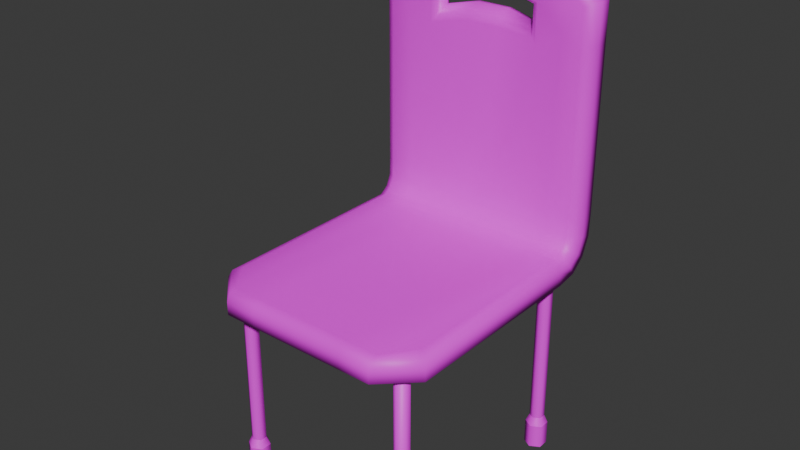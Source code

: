 # Source: Chair.blend  (saved by Blender 4.3.34; exported with 4.5.12 LTS)
import bpy
from mathutils import Matrix  # noqa: F401  (used for matrix-valued properties, if any)

bpy.ops.wm.read_factory_settings(use_empty=True)
scene = bpy.context.scene
scene.name = 'Scene'

# ---- collections
col_collection = bpy.data.collections.new('Collection'); scene.collection.children.link(col_collection)

# ---- images (referenced by path relative to the original .blend; pixels are not part of the script)
import os
ASSET_DIR = os.environ.get("B2B_ASSET_DIR", "")  # directory of the original .blend (textures are referenced by path, not embedded)
HERE = os.path.dirname(os.path.abspath(__file__))  # packed textures are extracted next to this script under _unpacked/

def load_image(name, relpath, width, height, colorspace="sRGB"):
    """Load a texture the original file referenced (path relative to the .blend, or extracted next to this script)."""
    p = next((c for c in (os.path.join(HERE, relpath), os.path.join(ASSET_DIR, relpath)) if relpath and os.path.exists(c)), "")
    if p:
        img = bpy.data.images.load(p, check_existing=True)
        img.name = name
    else:  # same state as the original file: an image datablock whose file is absent (Cycles renders it pink)
        img = bpy.data.images.new(name, width, height)
        img.source = "FILE"
        img.filepath = "//" + (relpath or name)
    img.colorspace_settings.name = colorspace
    return img
img_chair_png = load_image('Chair.png', 'Textures/Chair.png', 1024, 1024, 'sRGB')
img_metal_png = load_image('Metal.png', 'Textures/Metal.png', 1024, 1024, 'sRGB')

# ---- materials (node trees are filled in below, after node groups)
mat_material = bpy.data.materials.new('Material')
mat_material.alpha_threshold = 0.0
mat_material.roughness = 0.5
mat_material.line_color = (0.0, 0.0, 0.0, 1.0)
mat_material_001 = bpy.data.materials.new('Material.001')

# ---- material node trees
mat_material.use_nodes = True; mat_material.node_tree.nodes.clear()
_N = mat_material.node_tree.nodes; _L = mat_material.node_tree.links
n0 = _N.new('ShaderNodeOutputMaterial'); n0.name = 'Material Output'; n0.location = (300, 300)
n1 = _N.new('ShaderNodeBsdfPrincipled'); n1.name = 'Principled BSDF'; n1.location = (10, 300)
n1.inputs[3].default_value = 1.45
n2 = _N.new('ShaderNodeTexImage'); n2.name = 'Image Texture'; n2.location = (-280, 280)
n2.image = img_chair_png
_L.new(n1.outputs[0], n0.inputs[0])
_L.new(n2.outputs[0], n1.inputs[0])
n0.is_active_output = True
mat_material_001.use_nodes = True; mat_material_001.node_tree.nodes.clear()
_N = mat_material_001.node_tree.nodes; _L = mat_material_001.node_tree.links
n0 = _N.new('ShaderNodeBsdfPrincipled'); n0.name = 'Principled BSDF'; n0.location = (10, 300)
n1 = _N.new('ShaderNodeOutputMaterial'); n1.name = 'Material Output'; n1.location = (300, 300)
n2 = _N.new('ShaderNodeTexImage'); n2.name = 'Image Texture'; n2.location = (-280, 280)
n2.image = img_metal_png
_L.new(n0.outputs[0], n1.inputs[0])
_L.new(n2.outputs[0], n0.inputs[0])
n1.is_active_output = True

# ---- world
world_world = bpy.data.worlds.new('World'); scene.world = world_world
world_world.use_nodes = True; world_world.node_tree.nodes.clear()
_N = world_world.node_tree.nodes; _L = world_world.node_tree.links
n0 = _N.new('ShaderNodeOutputWorld'); n0.name = 'World Output'; n0.location = (300, 300)
n1 = _N.new('ShaderNodeBackground'); n1.name = 'Background'; n1.location = (10, 300)
n1.inputs[0].default_value = (0.05088, 0.05088, 0.05088, 1.0)
_L.new(n1.outputs[0], n0.inputs[0])
n0.is_active_output = True
world_world.color = (0.05088, 0.05088, 0.05088)
world_world.sun_shadow_jitter_overblur = 0.0

# ---- meshes
me_cube = bpy.data.meshes.new('Cube')
me_cube.from_pydata([(-1.0, -1.123, 1.8), (-1.0, 0.6029, 1.8), (1.0, -1.123, 1.8), (1.0, 0.6029, 1.8), (1.0, 0.7937, 1.83), (-1.0, 0.7937, 1.83), (1.0, 0.9202, 1.933), (-1.0, 0.9202, 1.933), (1.0, 0.9923, 2.098), (-1.0, 0.9923, 2.098), (1.0, 1.0, 2.295), (-1.0, 1.0, 2.295), (1.0, 1.0, 4.053), (-1.0, 1.0, 4.053), (-0.7143, -1.397, 1.8), (-0.4286, -1.397, 1.8), (-0.1429, -1.397, 1.8), (0.1429, -1.397, 1.8), (0.4286, -1.397, 1.8), (0.7143, -1.397, 1.8), (-0.7143, 0.6029, 2.0), (-0.4286, 0.6029, 2.0), (-0.1429, 0.6029, 2.0), (0.1429, 0.6029, 2.0), (0.4286, 0.6029, 2.0), (0.7143, 0.6029, 2.0), (0.7143, 0.6029, 1.8), (0.4286, 0.6029, 1.8), (0.1429, 0.6029, 1.8), (-0.1429, 0.6029, 1.8), (-0.4286, 0.6029, 1.8), (-0.7143, 0.6029, 1.8), (-0.7143, 0.6876, 2.0), (-0.4286, 0.6876, 2.0), (-0.1429, 0.6876, 2.0), (0.1429, 0.6876, 2.0), (0.4286, 0.6876, 2.0), (0.7143, 0.6876, 2.0), (0.7143, 0.7937, 1.83), (0.4286, 0.7937, 1.83), (0.1429, 0.7937, 1.83), (-0.1429, 0.7937, 1.83), (-0.4286, 0.7937, 1.83), (-0.7143, 0.7937, 1.83), (-0.7143, 0.7574, 2.049), (-0.4286, 0.7574, 2.049), (-0.1429, 0.7574, 2.049), (0.1429, 0.7574, 2.049), (0.4286, 0.7574, 2.049), (0.7143, 0.7574, 2.049), (0.7143, 0.9202, 1.933), (0.4286, 0.9202, 1.933), (0.1429, 0.9202, 1.933), (-0.1429, 0.9202, 1.933), (-0.4286, 0.9202, 1.933), (-0.7143, 0.9202, 1.933), (-0.7143, 0.7959, 2.136), (-0.4286, 0.7959, 2.136), (-0.1429, 0.7959, 2.136), (0.1429, 0.7959, 2.136), (0.4286, 0.7959, 2.136), (0.7143, 0.7959, 2.136), (0.7143, 0.9923, 2.098), (0.4286, 0.9923, 2.098), (0.1429, 0.9923, 2.098), (-0.1429, 0.9923, 2.098), (-0.4286, 0.9923, 2.098), (-0.7143, 0.9923, 2.098), (-0.7143, 0.8012, 2.295), (-0.4286, 0.8012, 2.295), (-0.1429, 0.8012, 2.295), (0.1429, 0.8012, 2.295), (0.4286, 0.8013, 2.295), (0.7143, 0.8013, 2.295), (0.7143, 1.0, 2.295), (0.4286, 1.0, 2.295), (0.1429, 1.0, 2.295), (-0.1429, 1.0, 2.295), (-0.4286, 1.0, 2.295), (-0.7143, 1.0, 2.295), (0.7339, 1.0, 4.251), (0.448, 1.0, 4.41), (0.1512, 1.0, 4.503), (-0.1512, 1.0, 4.503), (-0.448, 1.0, 4.41), (-0.7339, 1.0, 4.251), (-0.9056, -1.041, 2.0), (-1.0, -1.123, 1.912), (-0.9724, -1.099, 1.974), (-0.9056, 0.6029, 2.0), (-1.0, 0.6029, 1.914), (-0.9724, 0.6029, 1.975), (0.9056, -1.041, 2.0), (1.0, -1.123, 1.912), (0.9724, -1.099, 1.974), (1.0, 0.6029, 1.914), (0.9056, 0.6029, 2.0), (0.9724, 0.6029, 1.975), (1.0, 0.7403, 1.915), (0.9056, 0.6876, 2.0), (0.9724, 0.703, 1.975), (-0.9056, 0.6876, 2.0), (-1.0, 0.7403, 1.915), (-0.9724, 0.703, 1.975), (1.0, 0.8409, 1.989), (0.9056, 0.7574, 2.049), (0.9724, 0.7819, 2.032), (-0.9056, 0.7574, 2.049), (-1.0, 0.8409, 1.989), (-0.9724, 0.7819, 2.032), (1.0, 0.8955, 2.116), (0.9056, 0.7959, 2.136), (0.9724, 0.825, 2.13), (-0.9056, 0.7959, 2.136), (-1.0, 0.8955, 2.116), (-0.9724, 0.825, 2.13), (1.0, 0.9002, 2.295), (0.9056, 0.8013, 2.295), (0.9724, 0.8302, 2.295), (-0.9056, 0.8012, 2.295), (-1.0, 0.9002, 2.295), (-0.9724, 0.8302, 2.295), (0.9056, 0.8013, 4.017), (1.0, 0.8993, 4.053), (0.9724, 0.83, 4.042), (-0.9056, 0.8012, 4.017), (-1.0, 0.8993, 4.053), (-0.9724, 0.83, 4.042), (0.7143, -1.303, 2.0), (0.7143, -1.397, 1.911), (0.7143, -1.369, 1.974), (0.4286, -1.303, 2.0), (0.4286, -1.397, 1.91), (0.4286, -1.369, 1.974), (0.1429, -1.303, 2.0), (0.1429, -1.397, 1.91), (0.1429, -1.369, 1.974), (-0.1429, -1.303, 2.0), (-0.1429, -1.397, 1.91), (-0.1429, -1.369, 1.974), (-0.4286, -1.303, 2.0), (-0.4286, -1.397, 1.91), (-0.4286, -1.369, 1.974), (-0.7143, -1.397, 1.911), (-0.7143, -1.303, 2.0), (-0.7143, -1.369, 1.974), (-0.7334, 0.8012, 4.145), (-0.7341, 0.8986, 4.25), (-0.7339, 0.8298, 4.219), (-0.4477, 0.8012, 4.304), (-0.4482, 0.8982, 4.409), (-0.4482, 0.8297, 4.378), (-0.1511, 0.8012, 4.397), (-0.1514, 0.898, 4.502), (-0.1513, 0.8296, 4.471), (0.1511, 0.8012, 4.397), (0.1514, 0.898, 4.502), (0.1513, 0.8296, 4.471), (0.4477, 0.8013, 4.304), (0.4482, 0.8982, 4.409), (0.4482, 0.8297, 4.378), (0.7341, 0.8986, 4.25), (0.7334, 0.8013, 4.145), (0.7339, 0.8298, 4.219), (1.0, 1.0, 3.721), (-1.0, 1.0, 3.721), (0.7312, 1.0, 3.892), (-0.7312, 1.0, 3.892), (0.9056, 0.8013, 3.69), (0.9724, 0.83, 3.712), (1.0, 0.8994, 3.721), (-0.9056, 0.8012, 3.69), (-0.9724, 0.83, 3.712), (-1.0, 0.8994, 3.721), (0.7308, 0.8013, 3.8), (-0.7308, 0.8012, 3.8), (0.9056, 0.8013, 3.488), (-0.9724, 0.83, 3.508), (-1.0, 0.8995, 3.517), (0.7291, 0.8013, 3.588), (1.0, 1.0, 3.517), (-1.0, 1.0, 3.517), (0.7295, 1.0, 3.67), (-0.7295, 1.0, 3.67), (0.9724, 0.83, 3.508), (1.0, 0.8995, 3.517), (-0.9056, 0.8012, 3.488), (-0.7291, 0.8012, 3.588), (0.4452, 0.9408, 4.002), (0.5083, 1.0, 4.076), (0.4638, 0.9827, 4.035), (0.1503, 1.0, 4.173), (0.1501, 0.941, 4.082), (0.1501, 0.9827, 4.12), (-0.1503, 1.0, 4.173), (-0.1501, 0.941, 4.082), (-0.1501, 0.9827, 4.12), (-0.5083, 1.0, 4.076), (-0.4452, 0.9408, 4.002), (-0.4638, 0.9827, 4.035), (-0.4451, 0.86, 3.964), (-0.5081, 0.8012, 3.984), (-0.4635, 0.8185, 3.959), (-0.1502, 0.8012, 4.082), (-0.15, 0.8599, 4.045), (-0.1501, 0.8184, 4.044), (0.1502, 0.8012, 4.082), (0.15, 0.8599, 4.045), (0.1501, 0.8184, 4.044), (0.5081, 0.8013, 3.984), (0.4451, 0.86, 3.964), (0.4635, 0.8185, 3.959), (0.5058, 1.0, 3.714), (0.4435, 0.9414, 3.769), (0.4618, 0.9828, 3.763), (0.1492, 1.0, 3.802), (0.1493, 0.9419, 3.842), (0.1493, 0.983, 3.84), (-0.1492, 1.0, 3.802), (-0.1493, 0.9419, 3.842), (-0.1493, 0.983, 3.84), (-0.4436, 0.9413, 3.77), (-0.5058, 1.0, 3.714), (-0.4618, 0.9828, 3.763), (-0.5055, 0.8012, 3.632), (-0.4435, 0.86, 3.736), (-0.4616, 0.8185, 3.695), (-0.1491, 0.8012, 3.72), (-0.1493, 0.86, 3.808), (-0.1492, 0.8185, 3.772), (0.1491, 0.8012, 3.72), (0.1493, 0.86, 3.808), (0.1492, 0.8185, 3.772), (0.4435, 0.86, 3.736), (0.5055, 0.8013, 3.632), (0.4616, 0.8185, 3.695), (-0.773, -1.056, 1.847), (-0.773, -1.056, 0.4527), (0.7857, -1.056, 0.4527), (0.7857, -1.056, 1.847), (0.8405, -1.088, 0.4527), (0.8405, -1.088, 1.847), (0.8405, -1.151, 0.4527), (0.8405, -1.151, 1.847), (0.7857, -1.183, 0.4527), (0.7857, -1.183, 1.847), (0.7309, -1.151, 0.4527), (0.7309, -1.151, 1.847), (0.7309, -1.088, 0.4527), (0.7309, -1.088, 1.847), (-0.7182, -1.088, 0.4527), (-0.7182, -1.088, 1.847), (-0.7182, -1.151, 0.4527), (-0.7182, -1.151, 1.847), (-0.773, -1.183, 0.4527), (-0.773, -1.183, 1.847), (-0.8278, -1.151, 0.4527), (-0.8278, -1.151, 1.847), (-0.8278, -1.088, 0.4527), (-0.8278, -1.088, 1.847), (-0.8394, 0.6904, 1.847), (-0.8394, 0.6904, 0.4527), (0.853, 0.6904, 0.4527), (0.853, 0.6904, 1.847), (0.9078, 0.6587, 0.4527), (0.9078, 0.6587, 1.847), (0.9078, 0.5954, 0.4527), (0.9078, 0.5954, 1.847), (0.853, 0.5638, 0.4527), (0.853, 0.5638, 1.847), (0.7982, 0.5954, 0.4527), (0.7982, 0.5954, 1.847), (0.7982, 0.6587, 0.4527), (0.7982, 0.6587, 1.847), (-0.7845, 0.6587, 0.4527), (-0.7845, 0.6587, 1.847), (-0.7845, 0.5954, 0.4527), (-0.7845, 0.5954, 1.847), (-0.8394, 0.5638, 0.4527), (-0.8394, 0.5638, 1.847), (-0.8942, 0.5954, 0.4527), (-0.8942, 0.5954, 1.847), (-0.8942, 0.6587, 0.4527), (-0.8942, 0.6587, 1.847), (-0.773, -1.214, 0.3813), (-0.8555, -1.167, 0.3813), (0.7857, -1.024, 0.3813), (0.8682, -1.072, 0.3813), (-0.6906, -1.072, 0.3813), (-0.6906, -1.167, 0.3813), (0.8682, -1.167, 0.3813), (0.7857, -1.214, 0.3813), (0.7033, -1.167, 0.3813), (0.7033, -1.072, 0.3813), (-0.773, -1.024, 0.3813), (-0.8555, -1.072, 0.3813), (-0.8394, 0.5319, 0.3813), (-0.9218, 0.5795, 0.3813), (0.853, 0.7223, 0.3813), (0.9354, 0.6747, 0.3813), (-0.7569, 0.6747, 0.3813), (-0.7569, 0.5795, 0.3813), (0.9354, 0.5795, 0.3813), (0.853, 0.5319, 0.3813), (0.7705, 0.5795, 0.3813), (0.7705, 0.6747, 0.3813), (-0.8394, 0.7223, 0.3813), (-0.9218, 0.6747, 0.3813), (-0.773, -1.214, 0.1686), (-0.8555, -1.167, 0.1686), (0.7857, -1.024, 0.1686), (0.8682, -1.072, 0.1686), (-0.6906, -1.072, 0.1686), (-0.6906, -1.167, 0.1686), (0.8682, -1.167, 0.1686), (0.7857, -1.214, 0.1686), (0.7033, -1.167, 0.1686), (0.7033, -1.072, 0.1686), (-0.773, -1.024, 0.1686), (-0.8555, -1.072, 0.1686), (-0.8394, 0.5319, 0.1686), (-0.9218, 0.5795, 0.1686), (0.853, 0.7223, 0.1686), (0.9354, 0.6747, 0.1686), (-0.7569, 0.6747, 0.1686), (-0.7569, 0.5795, 0.1686), (0.9354, 0.5795, 0.1686), (0.853, 0.5319, 0.1686), (0.7705, 0.5795, 0.1686), (0.7705, 0.6747, 0.1686), (-0.8394, 0.7223, 0.1686), (-0.9218, 0.6747, 0.1686)], [], [(95, 3, 4, 98), (25, 96, 99, 37), (128, 92, 96, 25), (14, 0, 1, 31), (86, 144, 20, 89), (0, 87, 90, 1), (5, 102, 108, 7), (31, 1, 5, 43), (98, 4, 6, 104), (89, 20, 32, 101), (55, 7, 9, 67), (37, 99, 105, 49), (43, 5, 7, 55), (101, 32, 44, 107), (9, 114, 120, 11), (107, 44, 56, 113), (7, 108, 114, 9), (49, 105, 111, 61), (174, 168, 122, 162), (61, 111, 117, 73), (67, 9, 11, 79), (113, 56, 68, 119), (13, 126, 147, 85), (167, 165, 13, 85), (171, 175, 146, 125), (165, 173, 126, 13), (80, 161, 123, 12), (84, 150, 153, 83), (83, 153, 156, 82), (82, 156, 159, 81), (81, 159, 161, 80), (164, 166, 80, 12), (233, 210, 188, 213), (182, 212, 189, 166), (207, 204, 195, 192), (204, 200, 198, 195), (222, 183, 167, 197), (131, 128, 25, 24), (203, 206, 155, 152), (187, 224, 201, 175), (206, 209, 158, 155), (209, 174, 162, 158), (234, 179, 174, 209), (8, 62, 74, 10), (62, 63, 75, 74), (63, 64, 76, 75), (64, 65, 77, 76), (65, 66, 78, 77), (66, 67, 79, 78), (110, 8, 10, 116), (44, 45, 57, 56), (45, 46, 58, 57), (46, 47, 59, 58), (47, 48, 60, 59), (48, 49, 61, 60), (170, 164, 12, 123), (56, 57, 69, 68), (57, 58, 70, 69), (58, 59, 71, 70), (59, 60, 72, 71), (60, 61, 73, 72), (4, 38, 50, 6), (38, 39, 51, 50), (39, 40, 52, 51), (40, 41, 53, 52), (41, 42, 54, 53), (42, 43, 55, 54), (6, 50, 62, 8), (50, 51, 63, 62), (51, 52, 64, 63), (52, 53, 65, 64), (53, 54, 66, 65), (54, 55, 67, 66), (2, 93, 129, 19), (20, 21, 33, 32), (21, 22, 34, 33), (22, 23, 35, 34), (23, 24, 36, 35), (24, 25, 37, 36), (3, 26, 38, 4), (26, 27, 39, 38), (27, 28, 40, 39), (28, 29, 41, 40), (29, 30, 42, 41), (30, 31, 43, 42), (104, 6, 8, 110), (32, 33, 45, 44), (33, 34, 46, 45), (34, 35, 47, 46), (35, 36, 48, 47), (36, 37, 49, 48), (3, 95, 93, 2), (134, 131, 24, 23), (137, 134, 23, 22), (140, 137, 22, 21), (144, 140, 21, 20), (85, 147, 150, 84), (2, 19, 26, 3), (19, 18, 27, 26), (18, 17, 28, 27), (17, 16, 29, 28), (16, 15, 30, 29), (15, 14, 31, 30), (1, 90, 102, 5), (15, 141, 143, 14), (16, 138, 141, 15), (17, 135, 138, 16), (18, 132, 135, 17), (19, 129, 132, 18), (86, 89, 91, 88), (88, 91, 90, 87), (96, 92, 94, 97), (97, 94, 93, 95), (144, 86, 88, 145), (145, 88, 87, 143), (99, 96, 97, 100), (100, 97, 95, 98), (102, 90, 91, 103), (103, 91, 89, 101), (98, 104, 106, 100), (100, 106, 105, 99), (108, 102, 103, 109), (109, 103, 101, 107), (107, 113, 115, 109), (109, 115, 114, 108), (104, 110, 112, 106), (106, 112, 111, 105), (110, 116, 118, 112), (112, 118, 117, 111), (120, 114, 115, 121), (121, 115, 113, 119), (162, 122, 124, 163), (163, 124, 123, 161), (176, 117, 118, 184), (184, 118, 116, 185), (171, 125, 127, 172), (172, 127, 126, 173), (92, 128, 130, 94), (94, 130, 129, 93), (128, 131, 133, 130), (130, 133, 132, 129), (131, 134, 136, 133), (133, 136, 135, 132), (134, 137, 139, 136), (136, 139, 138, 135), (137, 140, 142, 139), (139, 142, 141, 138), (140, 144, 145, 142), (142, 145, 143, 141), (125, 146, 148, 127), (127, 148, 147, 126), (146, 149, 151, 148), (148, 151, 150, 147), (149, 152, 154, 151), (151, 154, 153, 150), (152, 155, 157, 154), (154, 157, 156, 153), (155, 158, 160, 157), (157, 160, 159, 156), (158, 162, 163, 160), (160, 163, 161, 159), (14, 143, 87, 0), (177, 172, 173, 178), (186, 171, 172, 177), (124, 169, 170, 123), (122, 168, 169, 124), (185, 180, 164, 170), (75, 76, 215, 212), (175, 201, 149, 146), (198, 200, 225, 221), (197, 167, 85, 84), (201, 203, 152, 149), (210, 207, 192, 188), (180, 182, 166, 164), (181, 178, 173, 165), (186, 187, 175, 171), (183, 181, 165, 167), (179, 176, 168, 174), (73, 117, 176, 179), (79, 11, 181, 183), (119, 68, 187, 186), (11, 120, 178, 181), (10, 74, 182, 180), (231, 233, 213, 216), (74, 75, 212, 182), (228, 231, 216, 219), (225, 228, 219, 221), (69, 70, 227, 224), (70, 71, 230, 227), (68, 69, 224, 187), (71, 72, 234, 230), (72, 73, 179, 234), (116, 10, 180, 185), (119, 186, 177, 121), (121, 177, 178, 120), (169, 184, 185, 170), (168, 176, 184, 169), (194, 197, 84, 83), (166, 189, 81, 80), (191, 194, 83, 82), (76, 77, 218, 215), (77, 78, 222, 218), (78, 79, 183, 222), (213, 188, 190, 214), (214, 190, 189, 212), (222, 197, 199, 223), (223, 199, 198, 221), (225, 200, 202, 226), (226, 202, 201, 224), (234, 209, 211, 235), (235, 211, 210, 233), (209, 206, 208, 211), (211, 208, 207, 210), (206, 203, 205, 208), (208, 205, 204, 207), (203, 201, 202, 205), (205, 202, 200, 204), (197, 194, 196, 199), (199, 196, 195, 198), (194, 191, 193, 196), (196, 193, 192, 195), (191, 189, 190, 193), (193, 190, 188, 192), (216, 213, 214, 217), (217, 214, 212, 215), (219, 216, 217, 220), (220, 217, 215, 218), (221, 219, 220, 223), (223, 220, 218, 222), (228, 225, 226, 229), (229, 226, 224, 227), (231, 228, 229, 232), (232, 229, 227, 230), (233, 231, 232, 235), (235, 232, 230, 234), (189, 191, 82, 81), (262, 263, 265, 264), (251, 236, 259, 257, 255, 253), (238, 239, 241, 240), (278, 279, 281, 280), (254, 255, 257, 256), (240, 241, 243, 242), (274, 276, 301, 300), (252, 253, 255, 254), (242, 243, 245, 244), (258, 259, 236, 237), (250, 251, 253, 252), (244, 245, 247, 246), (241, 239, 249, 247, 245, 243), (237, 236, 251, 250), (246, 247, 249, 248), (275, 260, 283, 281, 279, 277), (256, 257, 259, 258), (248, 249, 239, 238), (237, 250, 288, 294), (264, 265, 267, 266), (276, 278, 296, 301), (276, 277, 279, 278), (266, 267, 269, 268), (282, 283, 260, 261), (274, 275, 277, 276), (268, 269, 271, 270), (265, 263, 273, 271, 269, 267), (261, 260, 275, 274), (270, 271, 273, 272), (280, 281, 283, 282), (272, 273, 263, 262), (238, 240, 287, 286), (289, 284, 308, 313), (296, 297, 321, 320), (304, 305, 329, 328), (290, 291, 315, 314), (268, 270, 304, 303), (252, 254, 284, 289), (282, 261, 306, 307), (250, 252, 289, 288), (244, 246, 292, 291), (258, 237, 294, 295), (272, 262, 298, 305), (266, 268, 303, 302), (248, 238, 286, 293), (242, 244, 291, 290), (278, 280, 297, 296), (280, 282, 307, 297), (264, 266, 302, 299), (270, 272, 305, 304), (262, 264, 299, 298), (254, 256, 285, 284), (256, 258, 295, 285), (240, 242, 290, 287), (261, 274, 300, 306), (246, 248, 293, 292), (318, 312, 313, 308, 309, 319), (310, 311, 314, 315, 316, 317), (330, 324, 325, 320, 321, 331), (322, 323, 326, 327, 328, 329), (306, 300, 324, 330), (298, 299, 323, 322), (291, 292, 316, 315), (305, 298, 322, 329), (300, 301, 325, 324), (292, 293, 317, 316), (297, 307, 331, 321), (284, 285, 309, 308), (299, 302, 326, 323), (294, 288, 312, 318), (307, 306, 330, 331), (286, 287, 311, 310), (302, 303, 327, 326), (293, 286, 310, 317), (288, 289, 313, 312), (301, 296, 320, 325), (285, 295, 319, 309), (287, 290, 314, 311), (303, 304, 328, 327), (295, 294, 318, 319)])
me_cube.polygons.foreach_set('use_smooth', [1, 1, 1, 1, 1, 1, 1, 1, 1, 1, 1, 1, 1, 1, 1, 1, 1, 1, 1, 1, 1, 1, 1, 1, 1, 1, 1, 1, 1, 1, 1, 1, 1, 1, 1, 1, 1, 1, 1, 1, 1, 1, 1, 1, 1, 1, 1, 1, 1, 1, 1, 1, 1, 1, 1, 1, 1, 1, 1, 1, 1, 1, 1, 1, 1, 1, 1, 1, 1, 1, 1, 1, 1, 1, 1, 1, 1, 1, 1, 1, 1, 1, 1, 1, 1, 1, 1, 1, 1, 1, 1, 1, 1, 1, 1, 1, 1, 1, 1, 1, 1, 1, 1, 1, 1, 1, 1, 1, 1, 1, 1, 1, 1, 1, 1, 1, 1, 1, 1, 1, 1, 1, 1, 1, 1, 1, 1, 1, 1, 1, 1, 1, 1, 1, 1, 1, 1, 1, 1, 1, 1, 1, 1, 1, 1, 1, 1, 1, 1, 1, 1, 1, 1, 1, 1, 1, 1, 1, 1, 1, 1, 1, 1, 1, 1, 1, 1, 1, 1, 1, 1, 1, 1, 1, 1, 1, 1, 1, 1, 1, 1, 1, 1, 1, 1, 1, 1, 1, 1, 1, 1, 1, 1, 1, 1, 1, 1, 1, 1, 1, 1, 1, 1, 1, 1, 1, 1, 1, 1, 1, 1, 1, 1, 1, 1, 1, 1, 1, 1, 1, 1, 1, 1, 1, 1, 1, 1, 1, 1, 1, 1, 1, 1, 1, 1, 1, 1, 0, 1, 1, 1, 1, 1, 1, 1, 1, 1, 1, 1, 1, 1, 0, 1, 1, 1, 1, 1, 1, 1, 1, 1, 1, 0, 1, 1, 1, 1, 1, 1, 1, 1, 1, 1, 1, 1, 1, 1, 1, 1, 1, 1, 1, 1, 1, 1, 1, 1, 1, 1, 1, 1, 1, 0, 1, 0, 0, 1, 1, 1, 1, 1, 1, 1, 1, 1, 1, 1, 1, 1, 1, 1, 1, 1, 1, 1, 1])
me_cube.polygons.foreach_set('material_index', [0, 0, 0, 0, 0, 0, 0, 0, 0, 0, 0, 0, 0, 0, 0, 0, 0, 0, 0, 0, 0, 0, 0, 0, 0, 0, 0, 0, 0, 0, 0, 0, 0, 0, 0, 0, 0, 0, 0, 0, 0, 0, 0, 0, 0, 0, 0, 0, 0, 0, 0, 0, 0, 0, 0, 0, 0, 0, 0, 0, 0, 0, 0, 0, 0, 0, 0, 0, 0, 0, 0, 0, 0, 0, 0, 0, 0, 0, 0, 0, 0, 0, 0, 0, 0, 0, 0, 0, 0, 0, 0, 0, 0, 0, 0, 0, 0, 0, 0, 0, 0, 0, 0, 0, 0, 0, 0, 0, 0, 0, 0, 0, 0, 0, 0, 0, 0, 0, 0, 0, 0, 0, 0, 0, 0, 0, 0, 0, 0, 0, 0, 0, 0, 0, 0, 0, 0, 0, 0, 0, 0, 0, 0, 0, 0, 0, 0, 0, 0, 0, 0, 0, 0, 0, 0, 0, 0, 0, 0, 0, 0, 0, 0, 0, 0, 0, 0, 0, 0, 0, 0, 0, 0, 0, 0, 0, 0, 0, 0, 0, 0, 0, 0, 0, 0, 0, 0, 0, 0, 0, 0, 0, 0, 0, 0, 0, 0, 0, 0, 0, 0, 0, 0, 0, 0, 0, 0, 0, 0, 0, 0, 0, 0, 0, 0, 0, 0, 0, 0, 0, 0, 0, 0, 0, 0, 0, 0, 0, 0, 0, 0, 0, 0, 0, 0, 0, 1, 1, 1, 1, 1, 1, 0, 1, 1, 1, 1, 1, 1, 1, 1, 1, 1, 1, 0, 1, 0, 1, 1, 1, 1, 1, 1, 1, 1, 1, 1, 0, 0, 0, 0, 0, 0, 0, 0, 0, 0, 0, 0, 0, 0, 0, 0, 0, 0, 0, 0, 0, 0, 0, 0, 0, 0, 0, 0, 0, 0, 0, 0, 0, 0, 0, 0, 0, 0, 0, 0, 0, 0, 0, 0, 0, 0, 0, 0, 0])
_k = set([(237, 250), (237, 258), (238, 240), (238, 248), (240, 242), (242, 244), (244, 246), (246, 248), (250, 252), (252, 254), (254, 256), (256, 258), (261, 274), (261, 282), (262, 264), (262, 272), (264, 266), (266, 268), (268, 270), (270, 272), (274, 276), (276, 278), (278, 280), (280, 282), (284, 285), (284, 289), (285, 295), (286, 287), (286, 293), (287, 290), (288, 289), (288, 294), (290, 291), (291, 292), (292, 293), (294, 295), (296, 297), (296, 301), (297, 307), (298, 299), (298, 305), (299, 302), (300, 301), (300, 306), (302, 303), (303, 304), (304, 305), (306, 307), (308, 309), (308, 313), (309, 319), (310, 311), (310, 317), (311, 314), (312, 313), (312, 318), (314, 315), (315, 316), (316, 317), (318, 319), (320, 321), (320, 325), (321, 331), (322, 323), (322, 329), (323, 326), (324, 325), (324, 330), (326, 327), (327, 328), (328, 329), (330, 331)])
me_cube.attributes.new('sharp_edge', 'BOOLEAN', 'EDGE').data.foreach_set('value', [ (min(e.vertices), max(e.vertices)) in _k for e in me_cube.edges])
_uv = me_cube.uv_layers.new(name='UVMap')
_uv.uv.foreach_set('vector', [0.02807, 0.2459, 0.01636, 0.2568, 0.001384, 0.2342, 0.01523, 0.2316, 0.7624, 0.3876, 0.7354, 0.3876, 0.7354, 0.3758, 0.7624, 0.3758, 0.7624, 0.6541, 0.7354, 0.6175, 0.7354, 0.3876, 0.7624, 0.3876, 0.04026, 0.791, 3.959e-09, 0.7526, 3.959e-09, 0.5112, 0.04026, 0.5112, 0.9906, 0.6175, 0.9636, 0.6541, 0.9636, 0.3876, 0.9906, 0.3876, 0.2724, 0.4349, 0.2608, 0.4241, 0.4239, 0.2459, 0.4356, 0.2568, 0.4506, 0.2342, 0.4368, 0.2316, 0.4387, 0.2141, 0.452, 0.2113, 0.04026, 0.5112, 3.959e-09, 0.5112, 8.571e-09, 0.484, 0.04026, 0.484, 0.01523, 0.2316, 0.001384, 0.2342, -1.938e-09, 0.2113, 0.01332, 0.2141, 0.9906, 0.3876, 0.9636, 0.3876, 0.9636, 0.3758, 0.9906, 0.3758, 0.4922, 0.362, 0.452, 0.362, 0.452, 0.3381, 0.4922, 0.3381, 0.7624, 0.3758, 0.7354, 0.3758, 0.7354, 0.3652, 0.7624, 0.3652, 0.04026, 0.484, 8.571e-09, 0.484, 5.869e-09, 0.4646, 0.04026, 0.4646, 0.9906, 0.3758, 0.9636, 0.3758, 0.9636, 0.3652, 0.9906, 0.3652, 0.4418, 0.1881, 0.4308, 0.1963, 0.4129, 0.1787, 0.4223, 0.1684, 0.7166, 0.7021, 0.6896, 0.7021, 0.6896, 0.6894, 0.7166, 0.6894, 0.452, 0.2113, 0.4387, 0.2141, 0.4308, 0.1963, 0.4418, 0.1881, 0.4883, 0.7021, 0.4614, 0.7021, 0.4614, 0.6894, 0.4883, 0.6894, 0.486, 0.4563, 0.4614, 0.4718, 0.4614, 0.4261, 0.4857, 0.4081, 0.4883, 0.6894, 0.4614, 0.6894, 0.4614, 0.667, 0.4883, 0.667, 0.4922, 0.3381, 0.452, 0.3381, 0.452, 0.3104, 0.4922, 0.3104, 0.7166, 0.6894, 0.6896, 0.6894, 0.6896, 0.667, 0.7166, 0.667, 0.2894, 0.4646, 0.3035, 0.4646, 0.3003, 0.5021, 0.2861, 0.5021, 0.4899, 0.08593, 0.452, 0.1099, 0.452, 0.06327, 0.4895, 0.03545, 0.7166, 0.4718, 0.692, 0.4563, 0.6923, 0.4081, 0.7166, 0.4261, 0.2756, 0.03178, 0.2661, 0.04216, 0.232, 0.0104, 0.2415, 3.656e-08, 0.2861, 0.7089, 0.3003, 0.7089, 0.3035, 0.7464, 0.2894, 0.7464, 0.2834, 0.5424, 0.2976, 0.5423, 0.2961, 0.5842, 0.2818, 0.5842, 0.2818, 0.5842, 0.2961, 0.5842, 0.2961, 0.6268, 0.2818, 0.6268, 0.2818, 0.6268, 0.2961, 0.6268, 0.2976, 0.6686, 0.2834, 0.6686, 0.2834, 0.6686, 0.2976, 0.6686, 0.3003, 0.7089, 0.2861, 0.7089, 0.7338, 0.1099, 0.6959, 0.08593, 0.6963, 0.03545, 0.7338, 0.06327, 0.3839, 0.5069, 0.3839, 0.4748, 0.3953, 0.4695, 0.3953, 0.5021, 0.6957, 0.1171, 0.6641, 0.1108, 0.6645, 0.06005, 0.6959, 0.08593, 0.4335, 0.5511, 0.4335, 0.5088, 0.4455, 0.5088, 0.4455, 0.5511, 0.4335, 0.5088, 0.4322, 0.4672, 0.4441, 0.4672, 0.4455, 0.5088, 0.5216, 0.1108, 0.4901, 0.1171, 0.4899, 0.08593, 0.5213, 0.06005, 0.8026, 0.6541, 0.7624, 0.6541, 0.7624, 0.3876, 0.8026, 0.3876, 0.6102, 0.4169, 0.5678, 0.4169, 0.5677, 0.3728, 0.6103, 0.3728, 0.6917, 0.4861, 0.6602, 0.4799, 0.6606, 0.4306, 0.692, 0.4563, 0.5678, 0.4169, 0.5174, 0.4306, 0.5259, 0.3859, 0.5677, 0.3728, 0.5174, 0.4306, 0.486, 0.4563, 0.4857, 0.4081, 0.5259, 0.3859, 0.5178, 0.4799, 0.4863, 0.4861, 0.486, 0.4563, 0.5174, 0.4306, 0.7338, 0.3381, 0.6935, 0.3381, 0.6935, 0.3104, 0.7338, 0.3104, 0.6935, 0.3381, 0.6533, 0.3381, 0.6533, 0.3104, 0.6935, 0.3104, 0.6533, 0.3381, 0.613, 0.3381, 0.613, 0.3104, 0.6533, 0.3104, 0.613, 0.3381, 0.5728, 0.3381, 0.5728, 0.3104, 0.613, 0.3104, 0.5728, 0.3381, 0.5325, 0.3381, 0.5325, 0.3104, 0.5728, 0.3104, 0.5325, 0.3381, 0.4922, 0.3381, 0.4922, 0.3104, 0.5325, 0.3104, 0.02122, 0.1963, 0.01015, 0.1881, 0.02968, 0.1684, 0.03912, 0.1787, 0.6896, 0.7021, 0.6494, 0.7021, 0.6494, 0.6894, 0.6896, 0.6894, 0.6494, 0.7021, 0.6091, 0.7021, 0.6091, 0.6894, 0.6494, 0.6894, 0.6091, 0.7021, 0.5689, 0.7021, 0.5689, 0.6894, 0.6091, 0.6894, 0.5689, 0.7021, 0.5286, 0.7021, 0.5286, 0.6894, 0.5689, 0.6894, 0.5286, 0.7021, 0.4883, 0.7021, 0.4883, 0.6894, 0.5286, 0.6894, 0.1859, 0.04216, 0.1764, 0.03178, 0.2105, -8.62e-09, 0.22, 0.0104, 0.6896, 0.6894, 0.6494, 0.6894, 0.6494, 0.667, 0.6896, 0.667, 0.6494, 0.6894, 0.6091, 0.6894, 0.6091, 0.667, 0.6494, 0.667, 0.6091, 0.6894, 0.5689, 0.6894, 0.5689, 0.667, 0.6091, 0.667, 0.5689, 0.6894, 0.5286, 0.6894, 0.5286, 0.667, 0.5689, 0.667, 0.5286, 0.6894, 0.4883, 0.6894, 0.4883, 0.667, 0.5286, 0.667, 0.2818, 0.484, 0.2415, 0.484, 0.2415, 0.4646, 0.2818, 0.4646, 0.2415, 0.484, 0.2013, 0.484, 0.2013, 0.4646, 0.2415, 0.4646, 0.2013, 0.484, 0.161, 0.484, 0.161, 0.4646, 0.2013, 0.4646, 0.161, 0.484, 0.1208, 0.484, 0.1208, 0.4646, 0.161, 0.4646, 0.1208, 0.484, 0.08051, 0.484, 0.08051, 0.4646, 0.1208, 0.4646, 0.08051, 0.484, 0.04026, 0.484, 0.04026, 0.4646, 0.08051, 0.4646, 0.7338, 0.362, 0.6935, 0.362, 0.6935, 0.3381, 0.7338, 0.3381, 0.6935, 0.362, 0.6533, 0.362, 0.6533, 0.3381, 0.6935, 0.3381, 0.6533, 0.362, 0.613, 0.362, 0.613, 0.3381, 0.6533, 0.3381, 0.613, 0.362, 0.5728, 0.362, 0.5728, 0.3381, 0.613, 0.3381, 0.5728, 0.362, 0.5325, 0.362, 0.5325, 0.3381, 0.5728, 0.3381, 0.5325, 0.362, 0.4922, 0.362, 0.4922, 0.3381, 0.5325, 0.3381, 0.1796, 0.4349, 0.1912, 0.4241, 0.2221, 0.454, 0.2107, 0.4646, 0.9636, 0.3876, 0.9234, 0.3876, 0.9234, 0.3758, 0.9636, 0.3758, 0.9234, 0.3876, 0.8831, 0.3876, 0.8831, 0.3758, 0.9234, 0.3758, 0.8831, 0.3876, 0.8429, 0.3876, 0.8429, 0.3758, 0.8831, 0.3758, 0.8429, 0.3876, 0.8026, 0.3876, 0.8026, 0.3758, 0.8429, 0.3758, 0.8026, 0.3876, 0.7624, 0.3876, 0.7624, 0.3758, 0.8026, 0.3758, 0.2818, 0.5112, 0.2415, 0.5112, 0.2415, 0.484, 0.2818, 0.484, 0.2415, 0.5112, 0.2013, 0.5112, 0.2013, 0.484, 0.2415, 0.484, 0.2013, 0.5112, 0.161, 0.5112, 0.161, 0.484, 0.2013, 0.484, 0.161, 0.5112, 0.1208, 0.5112, 0.1208, 0.484, 0.161, 0.484, 0.1208, 0.5112, 0.08051, 0.5112, 0.08051, 0.484, 0.1208, 0.484, 0.08051, 0.5112, 0.04026, 0.5112, 0.04026, 0.484, 0.08051, 0.484, 0.01332, 0.2141, -1.938e-09, 0.2113, 0.01015, 0.1881, 0.02122, 0.1963, 0.9636, 0.3758, 0.9234, 0.3758, 0.9234, 0.3652, 0.9636, 0.3652, 0.9234, 0.3758, 0.8831, 0.3758, 0.8831, 0.3652, 0.9234, 0.3652, 0.8831, 0.3758, 0.8429, 0.3758, 0.8429, 0.3652, 0.8831, 0.3652, 0.8429, 0.3758, 0.8026, 0.3758, 0.8026, 0.3652, 0.8429, 0.3652, 0.8026, 0.3758, 0.7624, 0.3758, 0.7624, 0.3652, 0.8026, 0.3652, 0.01636, 0.2568, 0.02807, 0.2459, 0.1912, 0.4241, 0.1796, 0.4349, 0.8429, 0.6541, 0.8026, 0.6541, 0.8026, 0.3876, 0.8429, 0.3876, 0.8831, 0.6541, 0.8429, 0.6541, 0.8429, 0.3876, 0.8831, 0.3876, 0.9234, 0.6541, 0.8831, 0.6541, 0.8831, 0.3876, 0.9234, 0.3876, 0.9636, 0.6541, 0.9234, 0.6541, 0.9234, 0.3876, 0.9636, 0.3876, 0.2861, 0.5021, 0.3003, 0.5021, 0.2976, 0.5423, 0.2834, 0.5424, 0.2818, 0.7526, 0.2415, 0.791, 0.2415, 0.5112, 0.2818, 0.5112, 0.2415, 0.791, 0.2013, 0.791, 0.2013, 0.5112, 0.2415, 0.5112, 0.2013, 0.791, 0.161, 0.791, 0.161, 0.5112, 0.2013, 0.5112, 0.161, 0.791, 0.1208, 0.791, 0.1208, 0.5112, 0.161, 0.5112, 0.1208, 0.791, 0.08051, 0.791, 0.08051, 0.5112, 0.1208, 0.5112, 0.08051, 0.791, 0.04026, 0.791, 0.04026, 0.5112, 0.08051, 0.5112, 0.4356, 0.2568, 0.4239, 0.2459, 0.4368, 0.2316, 0.4506, 0.2342, 0.3382, 0.5048, 0.3228, 0.5048, 0.3227, 0.4646, 0.3382, 0.4646, 0.3382, 0.5451, 0.3228, 0.5451, 0.3228, 0.5048, 0.3382, 0.5048, 0.3382, 0.5854, 0.3228, 0.5854, 0.3228, 0.5451, 0.3382, 0.5451, 0.3382, 0.6256, 0.3228, 0.6256, 0.3228, 0.5854, 0.3382, 0.5854, 0.3382, 0.6659, 0.3227, 0.6659, 0.3228, 0.6256, 0.3382, 0.6256, 0.9906, 0.6175, 0.9906, 0.3876, 1.0, 0.388, 1.0, 0.626, 0.2562, 0.4159, 0.4172, 0.2402, 0.4239, 0.2459, 0.2608, 0.4241, 0.7354, 0.3876, 0.7354, 0.6175, 0.726, 0.626, 0.726, 0.388, 0.03483, 0.2402, 0.1958, 0.4159, 0.1912, 0.4241, 0.02807, 0.2459, 0.9636, 0.6541, 0.9906, 0.6175, 1.0, 0.626, 0.9636, 0.6639, 0.226, 0.4451, 0.2562, 0.4159, 0.2608, 0.4241, 0.2298, 0.454, 0.7354, 0.3758, 0.7354, 0.3876, 0.726, 0.388, 0.726, 0.374, 0.02536, 0.2298, 0.03483, 0.2402, 0.02807, 0.2459, 0.01523, 0.2316, 0.4368, 0.2316, 0.4239, 0.2459, 0.4172, 0.2402, 0.4266, 0.2298, 1.0, 0.374, 1.0, 0.388, 0.9906, 0.3876, 0.9906, 0.3758, 0.01523, 0.2316, 0.01332, 0.2141, 0.02374, 0.2163, 0.02536, 0.2298, 0.726, 0.374, 0.726, 0.362, 0.7354, 0.3652, 0.7354, 0.3758, 0.4387, 0.2141, 0.4368, 0.2316, 0.4266, 0.2298, 0.4282, 0.2163, 1.0, 0.362, 1.0, 0.374, 0.9906, 0.3758, 0.9906, 0.3652, 0.7166, 0.7021, 0.7166, 0.6894, 0.726, 0.6897, 0.726, 0.7042, 0.4282, 0.2163, 0.4222, 0.2024, 0.4308, 0.1963, 0.4387, 0.2141, 0.01332, 0.2141, 0.02122, 0.1963, 0.02977, 0.2024, 0.02374, 0.2163, 0.452, 0.7042, 0.452, 0.6897, 0.4614, 0.6894, 0.4614, 0.7021, 0.02122, 0.1963, 0.03912, 0.1787, 0.04624, 0.186, 0.02977, 0.2024, 0.452, 0.6897, 0.452, 0.6665, 0.4614, 0.667, 0.4614, 0.6894, 0.4129, 0.1787, 0.4308, 0.1963, 0.4222, 0.2024, 0.4057, 0.186, 0.726, 0.6665, 0.726, 0.6897, 0.7166, 0.6894, 0.7166, 0.667, 0.4857, 0.4081, 0.4614, 0.4261, 0.452, 0.422, 0.4856, 0.3972, 0.3104, 0.7089, 0.3134, 0.7425, 0.3035, 0.7464, 0.3003, 0.7089, 0.4614, 0.5, 0.4614, 0.667, 0.452, 0.6665, 0.452, 0.4967, 0.1711, 0.06985, 0.04624, 0.186, 0.03912, 0.1787, 0.1648, 0.06176, 0.7166, 0.4718, 0.7166, 0.4261, 0.726, 0.422, 0.726, 0.4682, 0.26, 0.05033, 0.226, 0.0187, 0.232, 0.0104, 0.2661, 0.04216, 0.7354, 0.6175, 0.7624, 0.6541, 0.7624, 0.6639, 0.726, 0.626, 0.1958, 0.4159, 0.226, 0.4451, 0.2221, 0.454, 0.1912, 0.4241, 0.7624, 0.6541, 0.8026, 0.6541, 0.8026, 0.6639, 0.7624, 0.6639, 0.3134, 0.6659, 0.3134, 0.6256, 0.3228, 0.6256, 0.3227, 0.6659, 0.8026, 0.6541, 0.8429, 0.6541, 0.8429, 0.6639, 0.8026, 0.6639, 0.3134, 0.6256, 0.3135, 0.5854, 0.3228, 0.5854, 0.3228, 0.6256, 0.8429, 0.6541, 0.8831, 0.6541, 0.8831, 0.6639, 0.8429, 0.6639, 0.3135, 0.5854, 0.3135, 0.5451, 0.3228, 0.5451, 0.3228, 0.5854, 0.8831, 0.6541, 0.9234, 0.6541, 0.9234, 0.6639, 0.8831, 0.6639, 0.3135, 0.5451, 0.3134, 0.5048, 0.3228, 0.5048, 0.3228, 0.5451, 0.9234, 0.6541, 0.9636, 0.6541, 0.9636, 0.6639, 0.9234, 0.6639, 0.3134, 0.5048, 0.3134, 0.4646, 0.3227, 0.4646, 0.3228, 0.5048, 0.7166, 0.4261, 0.6923, 0.4081, 0.6924, 0.3972, 0.726, 0.422, 0.3134, 0.4685, 0.3104, 0.5021, 0.3003, 0.5021, 0.3035, 0.4646, 0.6923, 0.4081, 0.6521, 0.3859, 0.6521, 0.375, 0.6924, 0.3972, 0.3104, 0.5021, 0.3078, 0.5423, 0.2976, 0.5423, 0.3003, 0.5021, 0.6521, 0.3859, 0.6103, 0.3728, 0.6103, 0.362, 0.6521, 0.375, 0.3078, 0.5423, 0.3062, 0.5842, 0.2961, 0.5842, 0.2976, 0.5423, 0.6103, 0.3728, 0.5677, 0.3728, 0.5677, 0.362, 0.6103, 0.362, 0.3062, 0.5842, 0.3062, 0.6268, 0.2961, 0.6268, 0.2961, 0.5842, 0.5677, 0.3728, 0.5259, 0.3859, 0.5258, 0.375, 0.5677, 0.362, 0.3062, 0.6268, 0.3078, 0.6686, 0.2976, 0.6686, 0.2961, 0.6268, 0.5259, 0.3859, 0.4857, 0.4081, 0.4856, 0.3972, 0.5258, 0.375, 0.3078, 0.6686, 0.3104, 0.7089, 0.3003, 0.7089, 0.2976, 0.6686, 0.2413, 0.4646, 0.2298, 0.454, 0.2608, 0.4241, 0.2724, 0.4349, 0.2809, 0.06985, 0.26, 0.05033, 0.2661, 0.04216, 0.2871, 0.06176, 0.7166, 0.5, 0.7166, 0.4718, 0.726, 0.4682, 0.726, 0.4967, 0.226, 0.0187, 0.192, 0.05033, 0.1859, 0.04216, 0.22, 0.0104, 0.4614, 0.4261, 0.4614, 0.4718, 0.452, 0.4682, 0.452, 0.422, 0.1648, 0.06176, 0.1553, 0.05138, 0.1764, 0.03178, 0.1859, 0.04216, 0.6533, 0.3104, 0.613, 0.3104, 0.6139, 0.09854, 0.6641, 0.1108, 0.692, 0.4563, 0.6606, 0.4306, 0.6521, 0.3859, 0.6923, 0.4081, 0.3604, 0.4695, 0.3717, 0.4748, 0.3717, 0.5069, 0.3603, 0.5021, 0.5213, 0.06005, 0.4899, 0.08593, 0.4895, 0.03545, 0.5298, 0.01308, 0.6606, 0.4306, 0.6102, 0.4169, 0.6103, 0.3728, 0.6521, 0.3859, 0.4322, 0.5926, 0.4335, 0.5511, 0.4455, 0.5511, 0.4441, 0.5927, 0.7338, 0.1387, 0.6957, 0.1171, 0.6959, 0.08593, 0.7338, 0.1099, 0.2967, 0.05138, 0.2871, 0.06176, 0.2661, 0.04216, 0.2756, 0.03178, 0.7166, 0.5, 0.6917, 0.4861, 0.692, 0.4563, 0.7166, 0.4718, 0.4901, 0.1171, 0.452, 0.1387, 0.452, 0.1099, 0.4899, 0.08593, 0.4863, 0.4861, 0.4614, 0.5, 0.4614, 0.4718, 0.486, 0.4563, 0.4883, 0.667, 0.4614, 0.667, 0.4614, 0.5, 0.4863, 0.4861, 0.4922, 0.3104, 0.452, 0.3104, 0.452, 0.1387, 0.4901, 0.1171, 0.7166, 0.667, 0.6896, 0.667, 0.6917, 0.4861, 0.7166, 0.5, 0.4223, 0.1684, 0.4129, 0.1787, 0.2871, 0.06176, 0.2967, 0.05138, 0.7338, 0.3104, 0.6935, 0.3104, 0.6957, 0.1171, 0.7338, 0.1387, 0.4186, 0.5507, 0.4198, 0.5921, 0.4079, 0.5922, 0.4066, 0.5507, 0.6935, 0.3104, 0.6533, 0.3104, 0.6641, 0.1108, 0.6957, 0.1171, 0.4186, 0.5086, 0.4186, 0.5507, 0.4066, 0.5507, 0.4066, 0.5086, 0.4198, 0.4672, 0.4186, 0.5086, 0.4066, 0.5086, 0.4079, 0.4672, 0.6494, 0.667, 0.6091, 0.667, 0.61, 0.4676, 0.6602, 0.4799, 0.6091, 0.667, 0.5689, 0.667, 0.568, 0.4676, 0.61, 0.4676, 0.6896, 0.667, 0.6494, 0.667, 0.6602, 0.4799, 0.6917, 0.4861, 0.5689, 0.667, 0.5286, 0.667, 0.5178, 0.4799, 0.568, 0.4676, 0.5286, 0.667, 0.4883, 0.667, 0.4863, 0.4861, 0.5178, 0.4799, 0.03912, 0.1787, 0.02968, 0.1684, 0.1553, 0.05138, 0.1648, 0.06176, 0.7166, 0.667, 0.7166, 0.5, 0.726, 0.4967, 0.726, 0.6665, 0.4057, 0.186, 0.2809, 0.06985, 0.2871, 0.06176, 0.4129, 0.1787, 0.192, 0.05033, 0.1711, 0.06985, 0.1648, 0.06176, 0.1859, 0.04216, 0.4614, 0.4718, 0.4614, 0.5, 0.452, 0.4967, 0.452, 0.4682, 0.5717, 0.04639, 0.5213, 0.06005, 0.5298, 0.01308, 0.5716, 7.742e-08, 0.6959, 0.08593, 0.6645, 0.06005, 0.656, 0.01308, 0.6963, 0.03545, 0.6141, 0.04639, 0.5717, 0.04639, 0.5716, 7.742e-08, 0.6142, 2.102e-08, 0.613, 0.3104, 0.5728, 0.3104, 0.5719, 0.09854, 0.6139, 0.09854, 0.5728, 0.3104, 0.5325, 0.3104, 0.5216, 0.1108, 0.5719, 0.09854, 0.5325, 0.3104, 0.4922, 0.3104, 0.4901, 0.1171, 0.5216, 0.1108, 0.3953, 0.5021, 0.3953, 0.4695, 0.4008, 0.4646, 0.4008, 0.5027, 0.658, 0.1042, 0.6582, 0.06602, 0.6645, 0.06005, 0.6641, 0.1108, 0.5216, 0.1108, 0.5213, 0.06005, 0.5275, 0.06602, 0.5278, 0.1041, 0.3548, 0.5027, 0.3548, 0.4646, 0.3604, 0.4695, 0.3603, 0.5021, 0.3717, 0.5069, 0.3717, 0.4748, 0.3778, 0.4754, 0.3778, 0.5125, 0.654, 0.4708, 0.6543, 0.4338, 0.6606, 0.4306, 0.6602, 0.4799, 0.5178, 0.4799, 0.5174, 0.4306, 0.5237, 0.4338, 0.5239, 0.4708, 0.3778, 0.5125, 0.3778, 0.4754, 0.3839, 0.4748, 0.3839, 0.5069, 0.5174, 0.4306, 0.5678, 0.4169, 0.5678, 0.4219, 0.5237, 0.4338, 0.4263, 0.5952, 0.4277, 0.5511, 0.4335, 0.5511, 0.4322, 0.5926, 0.5678, 0.4169, 0.6102, 0.4169, 0.6101, 0.4219, 0.5678, 0.4219, 0.4277, 0.5511, 0.4277, 0.5088, 0.4335, 0.5088, 0.4335, 0.5511, 0.6102, 0.4169, 0.6606, 0.4306, 0.6543, 0.4338, 0.6101, 0.4219, 0.4277, 0.5088, 0.4263, 0.4646, 0.4322, 0.4672, 0.4335, 0.5088, 0.5213, 0.06005, 0.5717, 0.04639, 0.5717, 0.05405, 0.5275, 0.06602, 0.4506, 0.4646, 0.452, 0.5088, 0.4455, 0.5088, 0.4441, 0.4672, 0.5717, 0.04639, 0.6141, 0.04639, 0.614, 0.05405, 0.5717, 0.05405, 0.452, 0.5088, 0.452, 0.5511, 0.4455, 0.5511, 0.4455, 0.5088, 0.6141, 0.04639, 0.6645, 0.06005, 0.6582, 0.06602, 0.614, 0.05405, 0.452, 0.5511, 0.4506, 0.5953, 0.4441, 0.5927, 0.4455, 0.5511, 0.4066, 0.5507, 0.4079, 0.5922, 0.4022, 0.5947, 0.4008, 0.5507, 0.6139, 0.09336, 0.658, 0.1042, 0.6641, 0.1108, 0.6139, 0.09854, 0.4066, 0.5086, 0.4066, 0.5507, 0.4008, 0.5507, 0.4008, 0.5086, 0.5718, 0.09336, 0.6139, 0.09336, 0.6139, 0.09854, 0.5719, 0.09854, 0.4079, 0.4672, 0.4066, 0.5086, 0.4008, 0.5086, 0.4022, 0.4646, 0.5278, 0.1041, 0.5718, 0.09336, 0.5719, 0.09854, 0.5216, 0.1108, 0.4186, 0.5086, 0.4198, 0.4672, 0.4263, 0.4646, 0.425, 0.5086, 0.61, 0.46, 0.654, 0.4708, 0.6602, 0.4799, 0.61, 0.4676, 0.4186, 0.5507, 0.4186, 0.5086, 0.425, 0.5086, 0.425, 0.5507, 0.568, 0.46, 0.61, 0.46, 0.61, 0.4676, 0.568, 0.4676, 0.4198, 0.5921, 0.4186, 0.5507, 0.425, 0.5507, 0.4263, 0.5947, 0.5239, 0.4708, 0.568, 0.46, 0.568, 0.4676, 0.5178, 0.4799, 0.6645, 0.06005, 0.6141, 0.04639, 0.6142, 2.102e-08, 0.656, 0.01308, 1.0, 0.5, 1.0, 1.0, 0.8333, 1.0, 0.8333, 0.5, 0.4578, 0.37, 0.25, 0.49, 0.04215, 0.37, 0.04215, 0.13, 0.25, 0.01, 0.4578, 0.13, 1.0, 0.5, 1.0, 1.0, 0.8333, 1.0, 0.8333, 0.5, 0.5, 0.5, 0.5, 1.0, 0.3333, 1.0, 0.3333, 0.5, 0.5, 0.5, 0.5, 1.0, 0.3333, 1.0, 0.3333, 0.5, 0.8333, 0.5, 0.8333, 1.0, 0.6667, 1.0, 0.6667, 0.5, 0.8333, 0.5, 0.6667, 0.5, 0.6667, 0.5, 0.8333, 0.5, 0.6667, 0.5, 0.6667, 1.0, 0.5, 1.0, 0.5, 0.5, 0.6667, 0.5, 0.6667, 1.0, 0.5, 1.0, 0.5, 0.5, 0.1667, 0.5, 0.1667, 1.0, -8.941e-08, 1.0, -8.941e-08, 0.5, 0.8333, 0.5, 0.8333, 1.0, 0.6667, 1.0, 0.6667, 0.5, 0.5, 0.5, 0.5, 1.0, 0.3333, 1.0, 0.3333, 0.5, 0.4578, 0.37, 0.25, 0.49, 0.04215, 0.37, 0.04215, 0.13, 0.25, 0.01, 0.4578, 0.13, 1.0, 0.5, 1.0, 1.0, 0.8333, 1.0, 0.8333, 0.5, 0.3333, 0.5, 0.3333, 1.0, 0.1667, 1.0, 0.1667, 0.5, 0.4578, 0.37, 0.25, 0.49, 0.04215, 0.37, 0.04215, 0.13, 0.25, 0.01, 0.4578, 0.13, 0.3333, 0.5, 0.3333, 1.0, 0.1667, 1.0, 0.1667, 0.5, 0.1667, 0.5, 0.1667, 1.0, -8.941e-08, 1.0, -8.941e-08, 0.5, 1.0, 0.5, 0.8333, 0.5, 0.8333, 0.5, 1.0, 0.5, 0.8333, 0.5, 0.8333, 1.0, 0.6667, 1.0, 0.6667, 0.5, 0.6667, 0.5, 0.5, 0.5, 0.5, 0.5, 0.6667, 0.5, 0.6667, 0.5, 0.6667, 1.0, 0.5, 1.0, 0.5, 0.5, 0.6667, 0.5, 0.6667, 1.0, 0.5, 1.0, 0.5, 0.5, 0.1667, 0.5, 0.1667, 1.0, -8.941e-08, 1.0, -8.941e-08, 0.5, 0.8333, 0.5, 0.8333, 1.0, 0.6667, 1.0, 0.6667, 0.5, 0.5, 0.5, 0.5, 1.0, 0.3333, 1.0, 0.3333, 0.5, 0.4578, 0.37, 0.25, 0.49, 0.04215, 0.37, 0.04215, 0.13, 0.25, 0.01, 0.4578, 0.13, 1.0, 0.5, 1.0, 1.0, 0.8333, 1.0, 0.8333, 0.5, 0.3333, 0.5, 0.3333, 1.0, 0.1667, 1.0, 0.1667, 0.5, 0.3333, 0.5, 0.3333, 1.0, 0.1667, 1.0, 0.1667, 0.5, 0.1667, 0.5, 0.1667, 1.0, -8.941e-08, 1.0, -8.941e-08, 0.5, 1.0, 0.5, 0.8333, 0.5, 0.8333, 0.5, 1.0, 0.5, 0.6667, 0.5, 0.5, 0.5, 0.5, 0.5, 0.6667, 0.5, 0.5, 0.5, 0.3333, 0.5, 0.3333, 0.5, 0.5, 0.5, 0.3333, 0.5, 0.1667, 0.5, 0.1667, 0.5, 0.3333, 0.5, 0.6667, 0.5, 0.5, 0.5, 0.5, 0.5, 0.6667, 0.5, 0.5, 0.5, 0.3333, 0.5, 0.3333, 0.5, 0.5, 0.5, 0.6667, 0.5, 0.5, 0.5, 0.5, 0.5, 0.6667, 0.5, 0.1667, 0.5, -8.941e-08, 0.5, -8.941e-08, 0.5, 0.1667, 0.5, 0.8333, 0.5, 0.6667, 0.5, 0.6667, 0.5, 0.8333, 0.5, 0.5, 0.5, 0.3333, 0.5, 0.3333, 0.5, 0.5, 0.5, 0.1667, 0.5, -8.941e-08, 0.5, -8.941e-08, 0.5, 0.1667, 0.5, 0.1667, 0.5, -8.941e-08, 0.5, -8.941e-08, 0.5, 0.1667, 0.5, 0.6667, 0.5, 0.5, 0.5, 0.5, 0.5, 0.6667, 0.5, 0.1667, 0.5, -8.941e-08, 0.5, -8.941e-08, 0.5, 0.1667, 0.5, 0.6667, 0.5, 0.5, 0.5, 0.5, 0.5, 0.6667, 0.5, 0.5, 0.5, 0.3333, 0.5, 0.3333, 0.5, 0.5, 0.5, 0.3333, 0.5, 0.1667, 0.5, 0.1667, 0.5, 0.3333, 0.5, 0.8333, 0.5, 0.6667, 0.5, 0.6667, 0.5, 0.8333, 0.5, 0.3333, 0.5, 0.1667, 0.5, 0.1667, 0.5, 0.3333, 0.5, 1.0, 0.5, 0.8333, 0.5, 0.8333, 0.5, 1.0, 0.5, 0.5, 0.5, 0.3333, 0.5, 0.3333, 0.5, 0.5, 0.5, 0.3333, 0.5, 0.1667, 0.5, 0.1667, 0.5, 0.3333, 0.5, 0.8333, 0.5, 0.6667, 0.5, 0.6667, 0.5, 0.8333, 0.5, 1.0, 0.5, 0.8333, 0.5, 0.8333, 0.5, 1.0, 0.5, 0.3333, 0.5, 0.1667, 0.5, 0.1667, 0.5, 0.3333, 0.5, 0.75, 0.49, 0.9578, 0.37, 0.9578, 0.13, 0.75, 0.01, 0.5422, 0.13, 0.5422, 0.37, 0.75, 0.49, 0.9578, 0.37, 0.9578, 0.13, 0.75, 0.01, 0.5422, 0.13, 0.5422, 0.37, 0.75, 0.49, 0.9578, 0.37, 0.9578, 0.13, 0.75, 0.01, 0.5422, 0.13, 0.5422, 0.37, 0.75, 0.49, 0.9578, 0.37, 0.9578, 0.13, 0.75, 0.01, 0.5422, 0.13, 0.5422, 0.37, 1.0, 0.5, 0.8333, 0.5, 0.8333, 0.5, 1.0, 0.5, 1.0, 0.5, 0.8333, 0.5, 0.8333, 0.5, 1.0, 0.5, 0.5, 0.5, 0.3333, 0.5, 0.3333, 0.5, 0.5, 0.5, 0.1667, 0.5, -8.941e-08, 0.5, -8.941e-08, 0.5, 0.1667, 0.5, 0.8333, 0.5, 0.6667, 0.5, 0.6667, 0.5, 0.8333, 0.5, 0.3333, 0.5, 0.1667, 0.5, 0.1667, 0.5, 0.3333, 0.5, 0.3333, 0.5, 0.1667, 0.5, 0.1667, 0.5, 0.3333, 0.5, 0.5, 0.5, 0.3333, 0.5, 0.3333, 0.5, 0.5, 0.5, 0.8333, 0.5, 0.6667, 0.5, 0.6667, 0.5, 0.8333, 0.5, 1.0, 0.5, 0.8333, 0.5, 0.8333, 0.5, 1.0, 0.5, 0.1667, 0.5, -8.941e-08, 0.5, -8.941e-08, 0.5, 0.1667, 0.5, 1.0, 0.5, 0.8333, 0.5, 0.8333, 0.5, 1.0, 0.5, 0.6667, 0.5, 0.5, 0.5, 0.5, 0.5, 0.6667, 0.5, 0.1667, 0.5, -8.941e-08, 0.5, -8.941e-08, 0.5, 0.1667, 0.5, 0.8333, 0.5, 0.6667, 0.5, 0.6667, 0.5, 0.8333, 0.5, 0.6667, 0.5, 0.5, 0.5, 0.5, 0.5, 0.6667, 0.5, 0.3333, 0.5, 0.1667, 0.5, 0.1667, 0.5, 0.3333, 0.5, 0.8333, 0.5, 0.6667, 0.5, 0.6667, 0.5, 0.8333, 0.5, 0.5, 0.5, 0.3333, 0.5, 0.3333, 0.5, 0.5, 0.5, 0.1667, 0.5, -8.941e-08, 0.5, -8.941e-08, 0.5, 0.1667, 0.5])
me_cube.materials.append(mat_material)
me_cube.materials.append(mat_material_001)
me_cube.use_mirror_vertex_groups = False
me_cube.update()
me_cube.normals_split_custom_set([tuple(v) for v in zip(*[iter([0.9775, -0.0008033, 0.2109, 0.69, 0.05638, -0.7216, 0.6529, 0.3085, -0.6918, 0.9882, -0.05325, 0.1439, 0.0, 0.002834, 1.0, 0.1794, 0.001878, 0.9838, 0.2054, -0.2863, 0.9359, 0.0, -0.301, 0.9536, 0.1116, -0.1891, 0.9756, 0.1987, -0.05772, 0.9784, 0.1794, 0.001878, 0.9838, 0.0, 0.002834, 1.0, -0.2895, -0.7189, -0.6319, -0.7155, -0.3047, -0.6286, -0.69, 0.05638, -0.7216, 0.0, 0.07789, -0.997, -0.1987, -0.05772, 0.9784, -0.1116, -0.1891, 0.9756, 0.0, 0.002834, 1.0, -0.1794, 0.001878, 0.9838, -0.7155, -0.3047, -0.6286, -0.8933, -0.3963, 0.2117, -0.9775, -0.0008035, 0.2109, -0.69, 0.05638, -0.7216, -0.6529, 0.3085, -0.6918, -0.9882, -0.05325, 0.1439, -0.9885, -0.1188, 0.09358, -0.6577, 0.5997, -0.4558, 0.0, 0.07789, -0.997, -0.69, 0.05638, -0.7216, -0.6529, 0.3085, -0.6918, 0.0, 0.4073, -0.9133, 0.9882, -0.05325, 0.1439, 0.6529, 0.3085, -0.6918, 0.6577, 0.5997, -0.4558, 0.9885, -0.1188, 0.09358, -0.1794, 0.001878, 0.9838, 0.0, 0.002834, 1.0, 0.0, -0.301, 0.9536, -0.2054, -0.2863, 0.9359, 0.0, 0.7961, -0.6051, -0.6577, 0.5997, -0.4558, -0.6677, 0.7256, -0.1665, 0.0, 0.9747, -0.2237, 0.0, -0.301, 0.9536, 0.2054, -0.2863, 0.9359, 0.2174, -0.7548, 0.6189, 0.0, -0.7738, 0.6334, 0.0, 0.4073, -0.9133, -0.6529, 0.3085, -0.6918, -0.6577, 0.5997, -0.4558, 0.0, 0.7961, -0.6051, -0.2054, -0.2863, 0.9359, 0.0, -0.301, 0.9536, 0.0, -0.7738, 0.6334, -0.2174, -0.7548, 0.6189, -0.6677, 0.7256, -0.1665, -0.9869, -0.1577, 0.03453, -0.9827, -0.1853, 0.002607, -0.7027, 0.7113, -0.01393, -0.2174, -0.7548, 0.6189, 0.0, -0.7738, 0.6334, 0.0, -0.9746, 0.2242, -0.2133, -0.9522, 0.2189, -0.6577, 0.5997, -0.4558, -0.9885, -0.1188, 0.09358, -0.9869, -0.1577, 0.03453, -0.6677, 0.7256, -0.1665, 0.0, -0.7738, 0.6334, 0.2174, -0.7548, 0.6189, 0.2133, -0.9522, 0.2189, 0.0, -0.9746, 0.2242, 0.0, -1.0, 0.0, 0.202, -0.9794, -2.699e-05, 0.2138, -0.9696, 0.1192, 0.1253, -0.9748, 0.1844, 0.0, -0.9746, 0.2242, 0.2133, -0.9522, 0.2189, 0.2041, -0.9788, 0.01625, 0.0, -0.9999, 0.01687, 0.0, 0.9747, -0.2237, -0.6677, 0.7256, -0.1665, -0.7027, 0.7113, -0.01393, 0.0, 0.9998, -0.01958, -0.2133, -0.9522, 0.2189, 0.0, -0.9746, 0.2242, 0.0, -0.9999, 0.01687, -0.2041, -0.9788, 0.01625, -0.7022, 0.6183, 0.353, -0.8791, -0.1901, 0.4371, -0.5297, -0.1822, 0.8284, -0.3918, 0.6913, 0.6071, 0.0, 1.0, 0.0, -0.7071, 0.7071, -3.26e-10, -0.7022, 0.6183, 0.353, -0.3918, 0.6913, 0.6071, -0.202, -0.9794, -2.716e-05, 0.0, -1.0, -8.075e-09, -0.1253, -0.9748, 0.1844, -0.2138, -0.9696, 0.1192, -0.7071, 0.7071, -3.26e-10, -0.9821, -0.1884, -4.757e-05, -0.8791, -0.1901, 0.4371, -0.7022, 0.6183, 0.353, 0.3918, 0.6913, 0.6071, 0.5297, -0.1822, 0.8284, 0.8791, -0.1901, 0.4371, 0.7022, 0.6183, 0.353, -0.2882, 0.6823, 0.6719, -0.3824, -0.1985, 0.9024, -0.1454, -0.2109, 0.9666, -0.112, 0.6709, 0.7331, -0.112, 0.6709, 0.7331, -0.1454, -0.2109, 0.9666, 0.1454, -0.2109, 0.9666, 0.112, 0.6709, 0.7331, 0.112, 0.6709, 0.7331, 0.1454, -0.2109, 0.9666, 0.3824, -0.1985, 0.9024, 0.2882, 0.6823, 0.6719, 0.2882, 0.6823, 0.6719, 0.3824, -0.1985, 0.9024, 0.5297, -0.1822, 0.8284, 0.3918, 0.6913, 0.6071, 0.7071, 0.7071, 0.0, 0.0, 1.0, 0.0, 0.3918, 0.6913, 0.6071, 0.7022, 0.6183, 0.353, -0.5408, -0.5867, 0.6027, -0.7963, 0.002157, -0.6049, -0.713, 0.495, -0.4966, -0.6103, 0.03118, 0.7915, 0.0, 1.0, 0.0, -0.03457, 0.9985, 0.04221, -0.06332, 0.9967, -0.05059, 0.0, 1.0, 0.0, -0.1314, 0.219, -0.9668, 0.1314, 0.219, -0.9668, 0.1113, 0.5543, -0.8248, -0.1113, 0.5543, -0.8248, 0.1314, 0.219, -0.9668, 0.7963, 0.002292, -0.6049, 0.713, 0.4949, -0.4967, 0.1113, 0.5543, -0.8248, 0.03456, 0.9985, 0.04224, 0.0, 1.0, 0.0, 0.0, 1.0, 0.0, 0.06335, 0.9967, -0.05059, -0.0001297, -0.1862, 0.9825, 0.1116, -0.1891, 0.9756, 0.0, 0.002834, 1.0, -5.911e-10, 0.002834, 1.0, 0.02439, -0.9803, -0.1958, -0.02439, -0.9803, -0.1958, 0.03366, -0.9794, 0.199, -0.03366, -0.9794, 0.199, 0.0, -1.0, -8.451e-08, 0.02825, -0.9989, 0.03751, 0.07747, -0.9955, -0.05495, 0.0, -1.0, -8.075e-09, -0.02439, -0.9803, -0.1958, -0.07747, -0.9955, -0.05495, 0.08814, -0.9776, 0.191, 0.03366, -0.9794, 0.199, -0.07747, -0.9955, -0.05495, 0.0, -1.0, 0.0, 0.1253, -0.9748, 0.1844, 0.08814, -0.9776, 0.191, -0.02825, -0.9989, 0.03751, 0.0, -1.0, 0.0, 0.0, -1.0, 0.0, -0.07747, -0.9955, -0.05495, 0.6677, 0.7256, -0.1665, 0.0, 0.9747, -0.2237, 0.0, 0.9998, -0.01958, 0.7027, 0.7113, -0.01393, 0.0, 0.9747, -0.2237, -7.37e-08, 0.9747, -0.2237, 0.0, 0.9998, -0.01958, 0.0, 0.9998, -0.01958, -7.37e-08, 0.9747, -0.2237, -7.37e-08, 0.9747, -0.2237, 0.0, 0.9998, -0.01958, 0.0, 0.9998, -0.01958, -7.37e-08, 0.9747, -0.2237, -3.235e-07, 0.9747, -0.2237, -3.89e-07, 0.9998, -0.01958, 0.0, 0.9998, -0.01958, -3.235e-07, 0.9747, -0.2237, -3.235e-07, 0.9747, -0.2237, -3.959e-07, 0.9998, -0.01958, -3.89e-07, 0.9998, -0.01958, -3.235e-07, 0.9747, -0.2237, 0.0, 0.9747, -0.2237, 0.0, 0.9998, -0.01958, -3.959e-07, 0.9998, -0.01958, 0.9869, -0.1577, 0.03453, 0.6677, 0.7256, -0.1665, 0.7027, 0.7113, -0.01393, 0.9827, -0.1853, 0.002607, 0.0, -0.7738, 0.6334, 1.455e-07, -0.7738, 0.6334, 1.901e-07, -0.9746, 0.2242, 0.0, -0.9746, 0.2242, 1.455e-07, -0.7738, 0.6334, 1.455e-07, -0.7738, 0.6334, 1.901e-07, -0.9746, 0.2242, 1.901e-07, -0.9746, 0.2242, 1.455e-07, -0.7738, 0.6334, 1.455e-07, -0.7738, 0.6334, 1.901e-07, -0.9746, 0.2242, 1.901e-07, -0.9746, 0.2242, 1.455e-07, -0.7738, 0.6334, 1.455e-07, -0.7738, 0.6334, 1.901e-07, -0.9746, 0.2242, 1.901e-07, -0.9746, 0.2242, 1.455e-07, -0.7738, 0.6334, 0.0, -0.7738, 0.6334, 0.0, -0.9746, 0.2242, 1.901e-07, -0.9746, 0.2242, 0.9821, -0.1884, -4.748e-05, 0.7071, 0.7071, 0.0, 0.7022, 0.6183, 0.353, 0.8791, -0.1901, 0.4371, 0.0, -0.9746, 0.2242, 1.901e-07, -0.9746, 0.2242, 2.019e-07, -0.9999, 0.01687, 0.0, -0.9999, 0.01687, 1.901e-07, -0.9746, 0.2242, 1.901e-07, -0.9746, 0.2242, 1.983e-07, -0.9999, 0.01687, 2.019e-07, -0.9999, 0.01687, 1.901e-07, -0.9746, 0.2242, 1.901e-07, -0.9746, 0.2242, 1.983e-07, -0.9999, 0.01687, 1.983e-07, -0.9999, 0.01687, 1.901e-07, -0.9746, 0.2242, 1.901e-07, -0.9746, 0.2242, 2.019e-07, -0.9999, 0.01687, 1.983e-07, -0.9999, 0.01687, 1.901e-07, -0.9746, 0.2242, 0.0, -0.9746, 0.2242, 0.0, -0.9999, 0.01687, 2.019e-07, -0.9999, 0.01687, 0.6529, 0.3085, -0.6918, 0.0, 0.4073, -0.9133, 0.0, 0.7961, -0.6051, 0.6577, 0.5997, -0.4558, 0.0, 0.4073, -0.9133, -1.215e-07, 0.4073, -0.9133, -1.508e-07, 0.7961, -0.6051, 0.0, 0.7961, -0.6051, -1.215e-07, 0.4073, -0.9133, -1.215e-07, 0.4073, -0.9133, -1.508e-07, 0.7961, -0.6051, -1.508e-07, 0.7961, -0.6051, -1.215e-07, 0.4073, -0.9133, -4.474e-08, 0.4073, -0.9133, -1.167e-07, 0.7961, -0.6051, -1.508e-07, 0.7961, -0.6051, -4.474e-08, 0.4073, -0.9133, -4.474e-08, 0.4073, -0.9133, -1.167e-07, 0.7961, -0.6051, -1.167e-07, 0.7961, -0.6051, -4.474e-08, 0.4073, -0.9133, 0.0, 0.4073, -0.9133, 0.0, 0.7961, -0.6051, -1.167e-07, 0.7961, -0.6051, 0.6577, 0.5997, -0.4558, 0.0, 0.7961, -0.6051, 0.0, 0.9747, -0.2237, 0.6677, 0.7256, -0.1665, 0.0, 0.7961, -0.6051, -1.508e-07, 0.7961, -0.6051, -7.37e-08, 0.9747, -0.2237, 0.0, 0.9747, -0.2237, -1.508e-07, 0.7961, -0.6051, -1.508e-07, 0.7961, -0.6051, -7.37e-08, 0.9747, -0.2237, -7.37e-08, 0.9747, -0.2237, -1.508e-07, 0.7961, -0.6051, -1.167e-07, 0.7961, -0.6051, -3.235e-07, 0.9747, -0.2237, -7.37e-08, 0.9747, -0.2237, -1.167e-07, 0.7961, -0.6051, -1.167e-07, 0.7961, -0.6051, -3.235e-07, 0.9747, -0.2237, -3.235e-07, 0.9747, -0.2237, -1.167e-07, 0.7961, -0.6051, 0.0, 0.7961, -0.6051, 0.0, 0.9747, -0.2237, -3.235e-07, 0.9747, -0.2237, 0.7155, -0.3047, -0.6286, 0.8933, -0.3963, 0.2117, 0.3519, -0.9117, 0.2119, 0.2895, -0.7189, -0.6319, 0.0, 0.002834, 1.0, -5.911e-10, 0.002834, 1.0, 6.219e-08, -0.301, 0.9536, 0.0, -0.301, 0.9536, -5.911e-10, 0.002834, 1.0, -5.911e-10, 0.002834, 1.0, 6.219e-08, -0.301, 0.9536, 6.219e-08, -0.301, 0.9536, -5.911e-10, 0.002834, 1.0, -5.911e-10, 0.002834, 1.0, 6.219e-08, -0.301, 0.9536, 6.219e-08, -0.301, 0.9536, -5.911e-10, 0.002834, 1.0, -5.911e-10, 0.002834, 1.0, 6.219e-08, -0.301, 0.9536, 6.219e-08, -0.301, 0.9536, -5.911e-10, 0.002834, 1.0, 0.0, 0.002834, 1.0, 0.0, -0.301, 0.9536, 6.219e-08, -0.301, 0.9536, 0.69, 0.05638, -0.7216, 0.0, 0.07789, -0.997, 0.0, 0.4073, -0.9133, 0.6529, 0.3085, -0.6918, 0.0, 0.07789, -0.997, 7.176e-08, 0.07789, -0.997, -1.215e-07, 0.4073, -0.9133, 0.0, 0.4073, -0.9133, 7.176e-08, 0.07789, -0.997, 7.176e-08, 0.07789, -0.997, -1.215e-07, 0.4073, -0.9133, -1.215e-07, 0.4073, -0.9133, 7.176e-08, 0.07789, -0.997, -1.375e-07, 0.07789, -0.997, -4.474e-08, 0.4073, -0.9133, -1.215e-07, 0.4073, -0.9133, -1.375e-07, 0.07789, -0.997, -1.375e-07, 0.07789, -0.997, -4.474e-08, 0.4073, -0.9133, -4.474e-08, 0.4073, -0.9133, -1.375e-07, 0.07789, -0.997, 0.0, 0.07789, -0.997, 0.0, 0.4073, -0.9133, -4.474e-08, 0.4073, -0.9133, 0.9885, -0.1188, 0.09358, 0.6577, 0.5997, -0.4558, 0.6677, 0.7256, -0.1665, 0.9869, -0.1577, 0.03453, 0.0, -0.301, 0.9536, 6.219e-08, -0.301, 0.9536, 1.455e-07, -0.7738, 0.6334, 0.0, -0.7738, 0.6334, 6.219e-08, -0.301, 0.9536, 6.219e-08, -0.301, 0.9536, 1.455e-07, -0.7738, 0.6334, 1.455e-07, -0.7738, 0.6334, 6.219e-08, -0.301, 0.9536, 6.219e-08, -0.301, 0.9536, 1.455e-07, -0.7738, 0.6334, 1.455e-07, -0.7738, 0.6334, 6.219e-08, -0.301, 0.9536, 6.219e-08, -0.301, 0.9536, 1.455e-07, -0.7738, 0.6334, 1.455e-07, -0.7738, 0.6334, 6.219e-08, -0.301, 0.9536, 0.0, -0.301, 0.9536, 0.0, -0.7738, 0.6334, 1.455e-07, -0.7738, 0.6334, 0.69, 0.05638, -0.7216, 0.9775, -0.0008033, 0.2109, 0.8933, -0.3963, 0.2117, 0.7155, -0.3047, -0.6286, -4.218e-05, -0.1869, 0.9824, -0.0001297, -0.1862, 0.9825, -5.911e-10, 0.002834, 1.0, -5.911e-10, 0.002834, 1.0, 4.236e-05, -0.1869, 0.9824, -4.218e-05, -0.1869, 0.9824, -5.911e-10, 0.002834, 1.0, -5.911e-10, 0.002834, 1.0, 0.0001299, -0.1862, 0.9825, 4.236e-05, -0.1869, 0.9824, -5.911e-10, 0.002834, 1.0, -5.911e-10, 0.002834, 1.0, -0.1116, -0.1891, 0.9756, 0.0001299, -0.1862, 0.9825, -5.911e-10, 0.002834, 1.0, 0.0, 0.002834, 1.0, -0.3918, 0.6913, 0.6071, -0.5297, -0.1822, 0.8284, -0.3824, -0.1985, 0.9024, -0.2882, 0.6823, 0.6719, 0.7155, -0.3047, -0.6286, 0.2895, -0.7189, -0.6319, 0.0, 0.07789, -0.997, 0.69, 0.05638, -0.7216, 0.2895, -0.7189, -0.6319, 4.573e-07, -0.7071, -0.7071, 7.176e-08, 0.07789, -0.997, 0.0, 0.07789, -0.997, 4.573e-07, -0.7071, -0.7071, 4.573e-07, -0.7071, -0.7071, 7.176e-08, 0.07789, -0.997, 7.176e-08, 0.07789, -0.997, 4.573e-07, -0.7071, -0.7071, -1.328e-07, -0.7071, -0.7071, -1.375e-07, 0.07789, -0.997, 7.176e-08, 0.07789, -0.997, -1.328e-07, -0.7071, -0.7071, -1.328e-07, -0.7071, -0.7071, -1.375e-07, 0.07789, -0.997, -1.375e-07, 0.07789, -0.997, -1.328e-07, -0.7071, -0.7071, -0.2895, -0.7189, -0.6319, 0.0, 0.07789, -0.997, -1.375e-07, 0.07789, -0.997, -0.69, 0.05638, -0.7216, -0.9775, -0.0008035, 0.2109, -0.9882, -0.05325, 0.1439, -0.6529, 0.3085, -0.6918, -1.328e-07, -0.7071, -0.7071, 0.0002468, -0.9789, 0.2042, -0.3519, -0.9117, 0.2119, -0.2895, -0.7189, -0.6319, -1.328e-07, -0.7071, -0.7071, 7.988e-05, -0.9791, 0.2035, 0.0002468, -0.9789, 0.2042, -1.328e-07, -0.7071, -0.7071, 4.573e-07, -0.7071, -0.7071, -7.958e-05, -0.9791, 0.2035, 7.988e-05, -0.9791, 0.2035, -1.328e-07, -0.7071, -0.7071, 4.573e-07, -0.7071, -0.7071, -0.0002465, -0.9789, 0.2042, -7.958e-05, -0.9791, 0.2035, 4.573e-07, -0.7071, -0.7071, 0.2895, -0.7189, -0.6319, 0.3519, -0.9117, 0.2119, -0.0002465, -0.9789, 0.2042, 4.573e-07, -0.7071, -0.7071, -0.1987, -0.05772, 0.9784, -0.1794, 0.001878, 0.9838, -0.6836, -0.0003897, 0.7298, -0.6656, -0.2632, 0.6983, -0.6656, -0.2632, 0.6983, -0.6836, -0.0003897, 0.7298, -0.9775, -0.0008035, 0.2109, -0.8933, -0.3963, 0.2117, 0.1794, 0.001878, 0.9838, 0.1987, -0.05772, 0.9784, 0.6656, -0.2632, 0.6983, 0.6836, -0.0003896, 0.7298, 0.6836, -0.0003896, 0.7298, 0.6656, -0.2632, 0.6983, 0.8933, -0.3963, 0.2117, 0.9775, -0.0008033, 0.2109, -0.1116, -0.1891, 0.9756, -0.1987, -0.05772, 0.9784, -0.6656, -0.2632, 0.6983, -0.2771, -0.6584, 0.6999, -0.2771, -0.6584, 0.6999, -0.6656, -0.2632, 0.6983, -0.8933, -0.3963, 0.2117, -0.3519, -0.9117, 0.2119, 0.2054, -0.2863, 0.9359, 0.1794, 0.001878, 0.9838, 0.6836, -0.0003896, 0.7298, 0.7502, -0.1976, 0.6311, 0.7502, -0.1976, 0.6311, 0.6836, -0.0003896, 0.7298, 0.9775, -0.0008033, 0.2109, 0.9882, -0.05325, 0.1439, -0.9882, -0.05325, 0.1439, -0.9775, -0.0008035, 0.2109, -0.6836, -0.0003897, 0.7298, -0.7502, -0.1976, 0.6311, -0.7502, -0.1976, 0.6311, -0.6836, -0.0003897, 0.7298, -0.1794, 0.001878, 0.9838, -0.2054, -0.2863, 0.9359, 0.9882, -0.05325, 0.1439, 0.9885, -0.1188, 0.09358, 0.7609, -0.5042, 0.4086, 0.7502, -0.1976, 0.6311, 0.7502, -0.1976, 0.6311, 0.7609, -0.5042, 0.4086, 0.2174, -0.7548, 0.6189, 0.2054, -0.2863, 0.9359, -0.9885, -0.1188, 0.09358, -0.9882, -0.05325, 0.1439, -0.7502, -0.1976, 0.6311, -0.7609, -0.5042, 0.4086, -0.7609, -0.5042, 0.4086, -0.7502, -0.1976, 0.6311, -0.2054, -0.2863, 0.9359, -0.2174, -0.7548, 0.6189, -0.2174, -0.7548, 0.6189, -0.2133, -0.9522, 0.2189, -0.7487, -0.6466, 0.1463, -0.7609, -0.5042, 0.4086, -0.7609, -0.5042, 0.4086, -0.7487, -0.6466, 0.1463, -0.9869, -0.1577, 0.03453, -0.9885, -0.1188, 0.09358, 0.9885, -0.1188, 0.09358, 0.9869, -0.1577, 0.03453, 0.7487, -0.6466, 0.1463, 0.7609, -0.5042, 0.4086, 0.7609, -0.5042, 0.4086, 0.7487, -0.6466, 0.1463, 0.2133, -0.9522, 0.2189, 0.2174, -0.7548, 0.6189, 0.9869, -0.1577, 0.03453, 0.9827, -0.1853, 0.002607, 0.7211, -0.6928, 0.01083, 0.7487, -0.6466, 0.1463, 0.7487, -0.6466, 0.1463, 0.7211, -0.6928, 0.01083, 0.2041, -0.9788, 0.01625, 0.2133, -0.9522, 0.2189, -0.9827, -0.1853, 0.002607, -0.9869, -0.1577, 0.03453, -0.7487, -0.6466, 0.1463, -0.7211, -0.6928, 0.01083, -0.7211, -0.6928, 0.01083, -0.7487, -0.6466, 0.1463, -0.2133, -0.9522, 0.2189, -0.2041, -0.9788, 0.01625, 0.1253, -0.9748, 0.1844, 0.2138, -0.9696, 0.1192, 0.6674, -0.6623, 0.3405, 0.3993, -0.6776, 0.6176, 0.3993, -0.6776, 0.6176, 0.6674, -0.6623, 0.3405, 0.8791, -0.1901, 0.4371, 0.5297, -0.1822, 0.8284, 0.2025, -0.9793, -3.531e-05, 0.2041, -0.9788, 0.01625, 0.7211, -0.6928, 0.01083, 0.7174, -0.6967, -9.932e-05, 0.7174, -0.6967, -9.932e-05, 0.7211, -0.6928, 0.01083, 0.9827, -0.1853, 0.002607, 0.9822, -0.188, -5.892e-05, -0.202, -0.9794, -2.716e-05, -0.2138, -0.9696, 0.1192, -0.6674, -0.6623, 0.3405, -0.7168, -0.6973, -7.922e-05, -0.7168, -0.6973, -7.922e-05, -0.6674, -0.6623, 0.3405, -0.8791, -0.1901, 0.4371, -0.9821, -0.1884, -4.757e-05, 0.1987, -0.05772, 0.9784, 0.1116, -0.1891, 0.9756, 0.2771, -0.6584, 0.6999, 0.6656, -0.2632, 0.6983, 0.6656, -0.2632, 0.6983, 0.2771, -0.6584, 0.6999, 0.3519, -0.9117, 0.2119, 0.8933, -0.3963, 0.2117, 0.1116, -0.1891, 0.9756, -0.0001297, -0.1862, 0.9825, -0.0003996, -0.694, 0.7199, 0.2771, -0.6584, 0.6999, 0.2771, -0.6584, 0.6999, -0.0003996, -0.694, 0.7199, -0.0002465, -0.9789, 0.2042, 0.3519, -0.9117, 0.2119, -0.0001297, -0.1862, 0.9825, -4.218e-05, -0.1869, 0.9824, -0.0001295, -0.695, 0.719, -0.0003996, -0.694, 0.7199, -0.0003996, -0.694, 0.7199, -0.0001295, -0.695, 0.719, -7.958e-05, -0.9791, 0.2035, -0.0002465, -0.9789, 0.2042, -4.218e-05, -0.1869, 0.9824, 4.236e-05, -0.1869, 0.9824, 0.0001297, -0.695, 0.719, -0.0001295, -0.695, 0.719, -0.0001295, -0.695, 0.719, 0.0001297, -0.695, 0.719, 7.988e-05, -0.9791, 0.2035, -7.958e-05, -0.9791, 0.2035, 4.236e-05, -0.1869, 0.9824, 0.0001299, -0.1862, 0.9825, 0.0003999, -0.694, 0.7199, 0.0001297, -0.695, 0.719, 0.0001297, -0.695, 0.719, 0.0003999, -0.694, 0.7199, 0.0002468, -0.9789, 0.2042, 7.988e-05, -0.9791, 0.2035, 0.0001299, -0.1862, 0.9825, -0.1116, -0.1891, 0.9756, -0.2771, -0.6584, 0.6999, 0.0003999, -0.694, 0.7199, 0.0003999, -0.694, 0.7199, -0.2771, -0.6584, 0.6999, -0.3519, -0.9117, 0.2119, 0.0002468, -0.9789, 0.2042, -0.2138, -0.9696, 0.1192, -0.1253, -0.9748, 0.1844, -0.3993, -0.6776, 0.6176, -0.6674, -0.6623, 0.3405, -0.6674, -0.6623, 0.3405, -0.3993, -0.6776, 0.6176, -0.5297, -0.1822, 0.8284, -0.8791, -0.1901, 0.4371, -0.1253, -0.9748, 0.1844, -0.08814, -0.9776, 0.191, -0.2846, -0.6958, 0.6595, -0.3993, -0.6776, 0.6176, -0.3993, -0.6776, 0.6176, -0.2846, -0.6958, 0.6595, -0.3824, -0.1985, 0.9024, -0.5297, -0.1822, 0.8284, -0.08814, -0.9776, 0.191, -0.03366, -0.9794, 0.199, -0.1081, -0.7075, 0.6984, -0.2846, -0.6958, 0.6595, -0.2846, -0.6958, 0.6595, -0.1081, -0.7075, 0.6984, -0.1454, -0.2109, 0.9666, -0.3824, -0.1985, 0.9024, -0.03366, -0.9794, 0.199, 0.03366, -0.9794, 0.199, 0.1081, -0.7075, 0.6984, -0.1081, -0.7075, 0.6984, -0.1081, -0.7075, 0.6984, 0.1081, -0.7075, 0.6984, 0.1454, -0.2109, 0.9666, -0.1454, -0.2109, 0.9666, 0.03366, -0.9794, 0.199, 0.08814, -0.9776, 0.191, 0.2846, -0.6958, 0.6595, 0.1081, -0.7075, 0.6984, 0.1081, -0.7075, 0.6984, 0.2846, -0.6958, 0.6595, 0.3824, -0.1985, 0.9024, 0.1454, -0.2109, 0.9666, 0.08814, -0.9776, 0.191, 0.1253, -0.9748, 0.1844, 0.3993, -0.6776, 0.6176, 0.2846, -0.6958, 0.6595, 0.2846, -0.6958, 0.6595, 0.3993, -0.6776, 0.6176, 0.5297, -0.1822, 0.8284, 0.3824, -0.1985, 0.9024, -0.2895, -0.7189, -0.6319, -0.3519, -0.9117, 0.2119, -0.8933, -0.3963, 0.2117, -0.7155, -0.3047, -0.6286, -0.7174, -0.6967, -9.931e-05, -0.7168, -0.6973, -7.922e-05, -0.9821, -0.1884, -4.757e-05, -0.9822, -0.188, -5.893e-05, -0.2025, -0.9793, -3.534e-05, -0.202, -0.9794, -2.716e-05, -0.7168, -0.6973, -7.922e-05, -0.7174, -0.6967, -9.931e-05, 0.6674, -0.6623, 0.3405, 0.7168, -0.6973, -7.907e-05, 0.9821, -0.1884, -4.748e-05, 0.8791, -0.1901, 0.4371, 0.2138, -0.9696, 0.1192, 0.202, -0.9794, -2.699e-05, 0.7168, -0.6973, -7.907e-05, 0.6674, -0.6623, 0.3405, 0.9822, -0.188, -5.892e-05, 0.7071, 0.7071, 0.0, 0.7071, 0.7071, 0.0, 0.9821, -0.1884, -4.748e-05, 0.0, 0.9998, -0.01958, 0.0, 0.9998, -0.01958, 0.02927, 0.9742, 0.2238, -0.03457, 0.9985, 0.04221, 0.0, -1.0, -8.075e-09, 0.07747, -0.9955, -0.05495, -0.08814, -0.9776, 0.191, -0.1253, -0.9748, 0.1844, 0.713, 0.4949, -0.4967, 0.7963, 0.002292, -0.6049, 0.5405, -0.5871, 0.6026, 0.6116, 0.03172, 0.7906, 0.06335, 0.9967, -0.05059, 0.0, 1.0, 0.0, -0.3918, 0.6913, 0.6071, -0.2882, 0.6823, 0.6719, 0.07747, -0.9955, -0.05495, 0.02439, -0.9803, -0.1958, -0.03366, -0.9794, 0.199, -0.08814, -0.9776, 0.191, -0.7963, 0.002157, -0.6049, -0.1314, 0.219, -0.9668, -0.1113, 0.5543, -0.8248, -0.713, 0.495, -0.4966, 0.7071, 0.7071, 0.0, 0.0, 1.0, 0.0, 0.0, 1.0, 0.0, 0.7071, 0.7071, 0.0, -0.7071, 0.7071, -4.122e-10, -0.9822, -0.188, -5.893e-05, -0.9821, -0.1884, -4.757e-05, -0.7071, 0.7071, -3.26e-10, -0.2025, -0.9793, -3.534e-05, 0.0, -1.0, -8.451e-08, 0.0, -1.0, -8.075e-09, -0.202, -0.9794, -2.716e-05, 0.0, 1.0, 0.0, -0.7071, 0.7071, -4.122e-10, -0.7071, 0.7071, -3.26e-10, 0.0, 1.0, 0.0, 0.0, -1.0, 0.0, 0.2025, -0.9793, -3.531e-05, 0.202, -0.9794, -2.699e-05, 0.0, -1.0, 0.0, 0.0, -0.9999, 0.01687, 0.2041, -0.9788, 0.01625, 0.2025, -0.9793, -3.531e-05, 0.0, -1.0, 0.0, 0.0, 0.9998, -0.01958, -0.7027, 0.7113, -0.01393, -0.7071, 0.7071, -4.122e-10, 0.0, 1.0, 0.0, -0.2041, -0.9788, 0.01625, 0.0, -0.9999, 0.01687, 0.0, -1.0, -8.451e-08, -0.2025, -0.9793, -3.534e-05, -0.7027, 0.7113, -0.01393, -0.9827, -0.1853, 0.002607, -0.9822, -0.188, -5.893e-05, -0.7071, 0.7071, -4.122e-10, 0.7027, 0.7113, -0.01393, 0.0, 0.9998, -0.01958, 0.0, 1.0, 0.0, 0.7071, 0.7071, 0.0, 0.1026, -0.517, 0.8498, -0.5408, -0.5867, 0.6027, -0.6103, 0.03118, 0.7915, 0.1168, -0.1711, 0.9783, 0.0, 0.9998, -0.01958, 0.0, 0.9998, -0.01958, -0.03457, 0.9985, 0.04221, 0.0, 1.0, 0.0, -0.1025, -0.5173, 0.8496, 0.1026, -0.517, 0.8498, 0.1168, -0.1711, 0.9783, -0.1166, -0.171, 0.9784, 0.5405, -0.5871, 0.6026, -0.1025, -0.5173, 0.8496, -0.1166, -0.171, 0.9784, 0.6116, 0.03172, 0.7906, 2.019e-07, -0.9999, 0.01687, 1.983e-07, -0.9999, 0.01687, -0.02226, -0.9852, 0.17, 0.02825, -0.9989, 0.03751, 1.983e-07, -0.9999, 0.01687, 1.983e-07, -0.9999, 0.01687, 0.02227, -0.9852, 0.17, -0.02226, -0.9852, 0.17, 0.0, -0.9999, 0.01687, 2.019e-07, -0.9999, 0.01687, 0.02825, -0.9989, 0.03751, 0.0, -1.0, -8.451e-08, 1.983e-07, -0.9999, 0.01687, 2.019e-07, -0.9999, 0.01687, -0.02825, -0.9989, 0.03751, 0.02227, -0.9852, 0.17, 2.019e-07, -0.9999, 0.01687, 0.0, -0.9999, 0.01687, 0.0, -1.0, 0.0, -0.02825, -0.9989, 0.03751, 0.9827, -0.1853, 0.002607, 0.7027, 0.7113, -0.01393, 0.7071, 0.7071, 0.0, 0.9822, -0.188, -5.892e-05, -0.2041, -0.9788, 0.01625, -0.2025, -0.9793, -3.534e-05, -0.7174, -0.6967, -9.931e-05, -0.7211, -0.6928, 0.01083, -0.7211, -0.6928, 0.01083, -0.7174, -0.6967, -9.931e-05, -0.9822, -0.188, -5.893e-05, -0.9827, -0.1853, 0.002607, 0.7168, -0.6973, -7.907e-05, 0.7174, -0.6967, -9.932e-05, 0.9822, -0.188, -5.892e-05, 0.9821, -0.1884, -4.748e-05, 0.202, -0.9794, -2.699e-05, 0.2025, -0.9793, -3.531e-05, 0.7174, -0.6967, -9.932e-05, 0.7168, -0.6973, -7.907e-05, 0.01775, 0.9895, -0.1433, 0.06335, 0.9967, -0.05059, -0.2882, 0.6823, 0.6719, -0.112, 0.6709, 0.7331, 0.0, 1.0, 0.0, -0.06332, 0.9967, -0.05059, 0.2882, 0.6823, 0.6719, 0.3918, 0.6913, 0.6071, -0.01775, 0.9895, -0.1433, 0.01775, 0.9895, -0.1433, -0.112, 0.6709, 0.7331, 0.112, 0.6709, 0.7331, 0.0, 0.9998, -0.01958, -3.89e-07, 0.9998, -0.01958, -0.02927, 0.9742, 0.2237, 0.02927, 0.9742, 0.2238, -3.89e-07, 0.9998, -0.01958, -3.959e-07, 0.9998, -0.01958, 0.03456, 0.9985, 0.04224, -0.02927, 0.9742, 0.2237, -3.959e-07, 0.9998, -0.01958, 0.0, 0.9998, -0.01958, 0.0, 1.0, 0.0, 0.03456, 0.9985, 0.04224, -0.6103, 0.03118, 0.7915, -0.713, 0.495, -0.4966, -0.3534, 0.8949, -0.2724, -0.287, 0.8834, 0.3706, -0.287, 0.8834, 0.3706, -0.3534, 0.8949, -0.2724, -0.06332, 0.9967, -0.05059, -0.03457, 0.9985, 0.04221, 0.03456, 0.9985, 0.04224, 0.06335, 0.9967, -0.05059, 0.3536, 0.8948, -0.2725, 0.2869, 0.8834, 0.3706, 0.2869, 0.8834, 0.3706, 0.3536, 0.8948, -0.2725, 0.713, 0.4949, -0.4967, 0.6116, 0.03172, 0.7906, 0.5405, -0.5871, 0.6026, 0.7963, 0.002292, -0.6049, 0.4866, -0.8011, -0.3485, 0.2149, -0.9405, 0.2632, 0.2149, -0.9405, 0.2632, 0.4866, -0.8011, -0.3485, 0.07747, -0.9955, -0.05495, 0.02825, -0.9989, 0.03751, -0.02825, -0.9989, 0.03751, -0.07747, -0.9955, -0.05495, -0.4866, -0.8011, -0.3485, -0.2149, -0.9405, 0.2632, -0.2149, -0.9405, 0.2632, -0.4866, -0.8011, -0.3485, -0.7963, 0.002157, -0.6049, -0.5408, -0.5867, 0.6027, -0.07747, -0.9955, -0.05495, -0.02439, -0.9803, -0.1958, -0.1129, -0.5573, -0.8226, -0.4866, -0.8011, -0.3485, -0.4866, -0.8011, -0.3485, -0.1129, -0.5573, -0.8226, -0.1314, 0.219, -0.9668, -0.7963, 0.002157, -0.6049, -0.02439, -0.9803, -0.1958, 0.02439, -0.9803, -0.1958, 0.1129, -0.5573, -0.8226, -0.1129, -0.5573, -0.8226, -0.1129, -0.5573, -0.8226, 0.1129, -0.5573, -0.8226, 0.1314, 0.219, -0.9668, -0.1314, 0.219, -0.9668, 0.02439, -0.9803, -0.1958, 0.07747, -0.9955, -0.05495, 0.4866, -0.8011, -0.3485, 0.1129, -0.5573, -0.8226, 0.1129, -0.5573, -0.8226, 0.4866, -0.8011, -0.3485, 0.7963, 0.002292, -0.6049, 0.1314, 0.219, -0.9668, 0.06335, 0.9967, -0.05059, 0.01775, 0.9895, -0.1433, 0.06963, 0.8481, -0.5252, 0.3536, 0.8948, -0.2725, 0.3536, 0.8948, -0.2725, 0.06963, 0.8481, -0.5252, 0.1113, 0.5543, -0.8248, 0.713, 0.4949, -0.4967, 0.01775, 0.9895, -0.1433, -0.01775, 0.9895, -0.1433, -0.06963, 0.8481, -0.5252, 0.06963, 0.8481, -0.5252, 0.06963, 0.8481, -0.5252, -0.06963, 0.8481, -0.5252, -0.1113, 0.5543, -0.8248, 0.1113, 0.5543, -0.8248, -0.01775, 0.9895, -0.1433, -0.06332, 0.9967, -0.05059, -0.3534, 0.8949, -0.2724, -0.06963, 0.8481, -0.5252, -0.06963, 0.8481, -0.5252, -0.3534, 0.8949, -0.2724, -0.713, 0.495, -0.4966, -0.1113, 0.5543, -0.8248, 0.1168, -0.1711, 0.9783, -0.6103, 0.03118, 0.7915, -0.287, 0.8834, 0.3706, 0.09967, 0.5419, 0.8345, 0.09967, 0.5419, 0.8345, -0.287, 0.8834, 0.3706, -0.03457, 0.9985, 0.04221, 0.02927, 0.9742, 0.2238, -0.1166, -0.171, 0.9784, 0.1168, -0.1711, 0.9783, 0.09967, 0.5419, 0.8345, -0.09951, 0.5423, 0.8343, -0.09951, 0.5423, 0.8343, 0.09967, 0.5419, 0.8345, 0.02927, 0.9742, 0.2238, -0.02927, 0.9742, 0.2237, 0.6116, 0.03172, 0.7906, -0.1166, -0.171, 0.9784, -0.09951, 0.5423, 0.8343, 0.2869, 0.8834, 0.3706, 0.2869, 0.8834, 0.3706, -0.09951, 0.5423, 0.8343, -0.02927, 0.9742, 0.2237, 0.03456, 0.9985, 0.04224, -0.1025, -0.5173, 0.8496, 0.5405, -0.5871, 0.6026, 0.2149, -0.9405, 0.2632, -0.07016, -0.821, 0.5667, -0.07016, -0.821, 0.5667, 0.2149, -0.9405, 0.2632, 0.02825, -0.9989, 0.03751, -0.02226, -0.9852, 0.17, 0.1026, -0.517, 0.8498, -0.1025, -0.5173, 0.8496, -0.07016, -0.821, 0.5667, 0.07016, -0.821, 0.5667, 0.07016, -0.821, 0.5667, -0.07016, -0.821, 0.5667, -0.02226, -0.9852, 0.17, 0.02227, -0.9852, 0.17, -0.5408, -0.5867, 0.6027, 0.1026, -0.517, 0.8498, 0.07016, -0.821, 0.5667, -0.2149, -0.9405, 0.2632, -0.2149, -0.9405, 0.2632, 0.07016, -0.821, 0.5667, 0.02227, -0.9852, 0.17, -0.02825, -0.9989, 0.03751, -0.06332, 0.9967, -0.05059, -0.01775, 0.9895, -0.1433, 0.112, 0.6709, 0.7331, 0.2882, 0.6823, 0.6719, 0.0, 1.0, 0.0, 0.0, 1.0, 0.0, 0.866, 0.5, 0.0, 0.866, 0.5, 0.0, 0.0, 0.0, 1.0, 0.0, 0.0, 1.0, 0.0, 0.0, 1.0, 0.0, 0.0, 1.0, 0.0, 0.0, 1.0, 0.0, 0.0, 1.0, 0.0, 1.0, 0.0, 0.0, 0.7924, 0.61, 0.6862, 0.3962, 0.61, 0.866, 0.5, 0.0, 7.011e-07, -1.0, 0.0, 7.011e-07, -1.0, 0.0, -0.866, -0.5, 0.0, -0.866, -0.5, 0.0, 0.0, -1.0, 0.0, 0.0, -1.0, 0.0, -0.866, -0.5, 0.0, -0.866, -0.5, 0.0, 0.866, 0.5, 0.0, 0.6862, 0.3962, 0.61, 0.6862, -0.3962, 0.61, 0.866, -0.5, 0.0, 0.7906, 0.4565, 0.4082, 0.7906, -0.4565, 0.4082, 0.7906, -0.4565, 0.4082, 0.7906, 0.4565, 0.4082, 0.866, -0.5, 0.0, 0.866, -0.5, 0.0, 0.0, -1.0, 0.0, 0.0, -1.0, 0.0, 0.866, -0.5, 0.0, 0.6862, -0.3962, 0.61, 0.0, -0.7924, 0.61, 0.0, -1.0, 0.0, -0.866, 0.5, 0.0, -0.866, 0.5, 0.0, 0.0, 1.0, 0.0, 0.0, 1.0, 0.0, 0.866, 0.5, 0.0, 0.866, 0.5, 0.0, 0.866, -0.5, 0.0, 0.866, -0.5, 0.0, 0.0, -1.0, 0.0, 0.0, -0.7924, 0.61, -0.6862, -0.3962, 0.61, -0.866, -0.5, 0.0, 0.6862, 0.3962, 0.61, 0.0, 0.7924, 0.61, -0.6862, 0.3962, 0.61, -0.6862, -0.3962, 0.61, 0.0, -0.7924, 0.61, 0.6862, -0.3962, 0.61, 0.0, 1.0, 0.0, 0.0, 1.0, 0.0, 0.866, 0.5, 0.0, 0.866, 0.5, 0.0, -0.866, -0.5, 0.0, -0.6862, -0.3962, 0.61, -0.6862, 0.3962, 0.61, -0.866, 0.5, 0.0, 0.0, 0.0, 1.0, 0.0, 0.0, 1.0, 0.0, 0.0, 1.0, 0.0, 0.0, 1.0, 0.0, 0.0, 1.0, 0.0, 0.0, 1.0, -0.866, -0.5, 0.0, -0.866, -0.5, 0.0, -0.866, 0.5, 0.0, -0.866, 0.5, 0.0, -0.866, 0.5, 0.0, -0.6862, 0.3962, 0.61, 0.0, 0.7924, 0.61, 0.0, 1.0, 0.0, -3.034e-07, 0.9129, 0.4082, 0.7906, 0.4565, 0.4082, 0.7906, 0.4565, 0.4082, 1.234e-07, 0.9129, 0.4082, 0.866, 0.5, 0.0, 0.866, 0.5, 0.0, 0.866, -0.5, 0.0, 0.866, -0.5, 0.0, 0.7906, -0.4565, 0.4082, 7.017e-07, -0.9129, 0.4082, 5.675e-07, -0.9129, 0.4082, 0.7906, -0.4565, 0.4082, 0.866, -0.5, 0.0, 0.866, -0.5, 0.0, 7.011e-07, -1.0, 0.0, 7.011e-07, -1.0, 0.0, 0.866, -0.5, 0.0, 0.866, -0.5, 0.0, 0.0, -1.0, 0.0, 0.0, -1.0, 0.0, -0.866, 0.5, 0.0, -0.866, 0.5, 0.0, 6.791e-07, 1.0, 0.0, 6.791e-07, 1.0, 0.0, 0.866, 0.5, 0.0, 0.866, 0.5, 0.0, 0.866, -0.5, 0.0, 0.866, -0.5, 0.0, 0.0, -1.0, 0.0, 0.0, -1.0, 0.0, -0.866, -0.5, 0.0, -0.866, -0.5, 0.0, 0.0, 0.0, 1.0, 0.0, 0.0, 1.0, 0.0, 0.0, 1.0, 0.0, 0.0, 1.0, 0.0, 0.0, 1.0, 0.0, 0.0, 1.0, 6.791e-07, 1.0, 0.0, 6.791e-07, 1.0, 0.0, 0.866, 0.5, 0.0, 0.866, 0.5, 0.0, -0.866, -0.5, 0.0, -0.866, -0.5, 0.0, -0.866, 0.5, 0.0, -0.866, 0.5, 0.0, -0.866, -0.5, 0.0, -0.866, -0.5, 0.0, -0.866, 0.5, 0.0, -0.866, 0.5, 0.0, -0.866, 0.5, 0.0, -0.866, 0.5, 0.0, 0.0, 1.0, 0.0, 0.0, 1.0, 0.0, 0.0, 0.9129, 0.4082, 0.7906, 0.4565, 0.4082, 0.7906, 0.4565, 0.4082, 0.0, 0.9129, 0.4082, 0.866, -0.5, -3.742e-07, 2.629e-07, -1.0, -1.88e-13, 8.763e-08, -1.0, -6.268e-14, 0.866, -0.5, -3.742e-07, 3.286e-07, -1.0, 0.0, -0.866, -0.5, 0.0, -0.866, -0.5, 0.0, 3.286e-07, -1.0, 0.0, -0.866, -0.5, 0.0, -0.866, 0.5, 0.0, -0.866, 0.5, 0.0, -0.866, -0.5, 0.0, 0.866, -0.5, -3.742e-07, -8.763e-08, -1.0, 6.268e-14, -2.629e-07, -1.0, 1.88e-13, 0.866, -0.5, -3.742e-07, 0.0, -0.9129, 0.4082, -0.7906, -0.4565, 0.4082, -0.7906, -0.4565, 0.4082, 0.0, -0.9129, 0.4082, 0.7906, -0.4565, 0.4082, -3.224e-07, -0.9129, 0.4082, 9.87e-08, -0.9129, 0.4082, 0.7906, -0.4565, 0.4082, -0.7906, 0.4565, 0.4082, 8.724e-07, 0.9129, 0.4082, 7.649e-07, 0.9129, 0.4082, -0.7906, 0.4565, 0.4082, 0.7906, 0.4565, 0.4082, 0.7906, -0.4565, 0.4082, 0.7906, -0.4565, 0.4082, 0.7906, 0.4565, 0.4082, 0.0, -0.9129, 0.4082, -0.7906, -0.4565, 0.4082, -0.7906, -0.4565, 0.4082, 0.0, -0.9129, 0.4082, -0.7906, 0.4565, 0.4082, -3.034e-07, 0.9129, 0.4082, 1.234e-07, 0.9129, 0.4082, -0.7906, 0.4565, 0.4082, -0.7906, 0.4565, 0.4082, 0.0, 0.9129, 0.4082, 0.0, 0.9129, 0.4082, -0.7906, 0.4565, 0.4082, 0.7906, -0.4565, 0.4082, 0.0, -0.9129, 0.4082, 0.0, -0.9129, 0.4082, 0.7906, -0.4565, 0.4082, -0.7906, 0.4565, 0.4082, 0.0, 0.9129, 0.4082, 0.0, 0.9129, 0.4082, -0.7906, 0.4565, 0.4082, 0.7906, -0.4565, 0.4082, 0.0, -0.9129, 0.4082, 0.0, -0.9129, 0.4082, 0.7906, -0.4565, 0.4082, 7.017e-07, -0.9129, 0.4082, -0.7906, -0.4565, 0.4082, -0.7906, -0.4565, 0.4082, 5.675e-07, -0.9129, 0.4082, -0.7906, -0.4565, 0.4082, -0.7906, 0.4565, 0.4082, -0.7906, 0.4565, 0.4082, -0.7906, -0.4565, 0.4082, 0.7906, 0.4565, 0.4082, 0.7906, -0.4565, 0.4082, 0.7906, -0.4565, 0.4082, 0.7906, 0.4565, 0.4082, -0.7906, -0.4565, 0.4082, -0.7906, 0.4565, 0.4082, -0.7906, 0.4565, 0.4082, -0.7906, -0.4565, 0.4082, 0.0, 0.9129, 0.4082, 0.7906, 0.4565, 0.4082, 0.7906, 0.4565, 0.4082, 0.0, 0.9129, 0.4082, -3.224e-07, -0.9129, 0.4082, -0.7906, -0.4565, 0.4082, -0.7906, -0.4565, 0.4082, 9.87e-08, -0.9129, 0.4082, -0.7906, -0.4565, 0.4082, -0.7906, 0.4565, 0.4082, -0.7906, 0.4565, 0.4082, -0.7906, -0.4565, 0.4082, 0.7906, 0.4565, 0.4082, 0.7906, -0.4565, 0.4082, 0.7906, -0.4565, 0.4082, 0.7906, 0.4565, 0.4082, 8.724e-07, 0.9129, 0.4082, 0.7906, 0.4565, 0.4082, 0.7906, 0.4565, 0.4082, 7.649e-07, 0.9129, 0.4082, -0.7906, -0.4565, 0.4082, -0.7906, 0.4565, 0.4082, -0.7906, 0.4565, 0.4082, -0.7906, -0.4565, 0.4082, 0.0, 0.0, -1.0, 0.0, 0.0, -1.0, 0.0, 0.0, -1.0, 0.0, 0.0, -1.0, 0.0, 0.0, -1.0, 0.0, 0.0, -1.0, 0.0, 0.0, -1.0, 0.0, 0.0, -1.0, 0.0, 0.0, -1.0, 0.0, 0.0, -1.0, 0.0, 0.0, -1.0, 0.0, 0.0, -1.0, 0.0, 0.0, -1.0, 0.0, 0.0, -1.0, 0.0, 0.0, -1.0, 0.0, 0.0, -1.0, 0.0, 0.0, -1.0, 0.0, 0.0, -1.0, 0.0, 0.0, -1.0, 0.0, 0.0, -1.0, 0.0, 0.0, -1.0, 0.0, 0.0, -1.0, 0.0, 0.0, -1.0, 0.0, 0.0, -1.0, 3.724e-07, 1.0, 0.0, 0.866, 0.5, 0.0, 0.866, 0.5, 0.0, 3.724e-07, 1.0, 0.0, 0.0, 1.0, 0.0, 0.866, 0.5, 0.0, 0.866, 0.5, 0.0, 0.0, 1.0, 0.0, -8.763e-08, -1.0, 6.268e-14, -0.866, -0.5, 3.742e-07, -0.866, -0.5, 3.742e-07, -2.629e-07, -1.0, 1.88e-13, -0.866, 0.5, 0.0, 0.0, 1.0, 0.0, 0.0, 1.0, 0.0, -0.866, 0.5, 0.0, 0.866, 0.5, 0.0, 0.866, -0.5, 0.0, 0.866, -0.5, 0.0, 0.866, 0.5, 0.0, -0.866, -0.5, 3.742e-07, -0.866, 0.5, 3.742e-07, -0.866, 0.5, 3.742e-07, -0.866, -0.5, 3.742e-07, -0.866, -0.5, 0.0, -0.866, 0.5, 0.0, -0.866, 0.5, 0.0, -0.866, -0.5, 0.0, 2.629e-07, -1.0, -1.88e-13, -0.866, -0.5, 3.742e-07, -0.866, -0.5, 3.742e-07, 8.763e-08, -1.0, -6.268e-14, 0.866, 0.5, 0.0, 0.866, -0.5, 0.0, 0.866, -0.5, 0.0, 0.866, 0.5, 0.0, 2.41e-07, 1.0, -2.089e-13, 0.866, 0.5, -3.742e-07, 0.866, 0.5, -3.742e-07, 6.572e-08, 1.0, -8.357e-14, -0.866, 0.5, 0.0, 3.724e-07, 1.0, 0.0, 3.724e-07, 1.0, 0.0, -0.866, 0.5, 0.0, -6.572e-08, 1.0, 8.357e-14, 0.866, 0.5, -3.742e-07, 0.866, 0.5, -3.742e-07, -2.41e-07, 1.0, 2.089e-13, 0.866, -0.5, 0.0, 0.0, -1.0, 0.0, 0.0, -1.0, 0.0, 0.866, -0.5, 0.0, -0.866, 0.5, 3.742e-07, -6.572e-08, 1.0, 8.357e-14, -2.41e-07, 1.0, 2.089e-13, -0.866, 0.5, 3.742e-07, 0.866, 0.5, -3.742e-07, 0.866, -0.5, -3.742e-07, 0.866, -0.5, -3.742e-07, 0.866, 0.5, -3.742e-07, 0.866, -0.5, 0.0, 3.286e-07, -1.0, 0.0, 3.286e-07, -1.0, 0.0, 0.866, -0.5, 0.0, -0.866, -0.5, 3.742e-07, -0.866, 0.5, 3.742e-07, -0.866, 0.5, 3.742e-07, -0.866, -0.5, 3.742e-07, 0.866, 0.5, -3.742e-07, 0.866, -0.5, -3.742e-07, 0.866, -0.5, -3.742e-07, 0.866, 0.5, -3.742e-07, 0.0, -1.0, 0.0, -0.866, -0.5, 0.0, -0.866, -0.5, 0.0, 0.0, -1.0, 0.0, -0.866, 0.5, 3.742e-07, 2.41e-07, 1.0, -2.089e-13, 6.572e-08, 1.0, -8.357e-14, -0.866, 0.5, 3.742e-07])] * 3)])

# ---- objects
ob_cube = bpy.data.objects.new('Cube', me_cube)

# ---- transforms, parenting, visibility, modifiers, constraints
ob_cube.location = (0.0, 0.0, 0.0)
ob_cube.lock_rotations_4d = False
ob_cube.empty_display_type = 'ARROWS'
ob_cube.lineart.crease_threshold = 0.0

# ---- collection membership
col_collection.objects.link(ob_cube)

# ---- scene / render settings (as saved in the file)
scene.frame_start = 1; scene.frame_end = 250; scene.frame_set(1)
scene.render.engine = 'BLENDER_EEVEE_NEXT'
bpy.context.view_layer.update()

# ---- added for rendering (the .blend has no active camera and no usable light): camera, sun
cam_auto = bpy.data.cameras.new('AutoCamera')
cam_auto.lens = 50.0
cam_auto.sensor_width = 36.0
cam_auto.clip_end = 1000.0
ob_auto_camera = bpy.data.objects.new('AutoCamera', cam_auto)
scene.collection.objects.link(ob_auto_camera)
ob_auto_camera.location = (4.94238, -6.12943, 6.28977)
ob_auto_camera.rotation_euler = (1.09748, -7.21219e-08, 0.694738)
scene.camera = ob_auto_camera
light_auto_sun = bpy.data.lights.new('AutoSun', 'SUN')
light_auto_sun.energy = 3.0
light_auto_sun.angle = 0.0523599
ob_auto_sun = bpy.data.objects.new('AutoSun', light_auto_sun)
scene.collection.objects.link(ob_auto_sun)
ob_auto_sun.rotation_euler = (0.872665, 0.174533, 0.523599)
bpy.context.view_layer.update()
